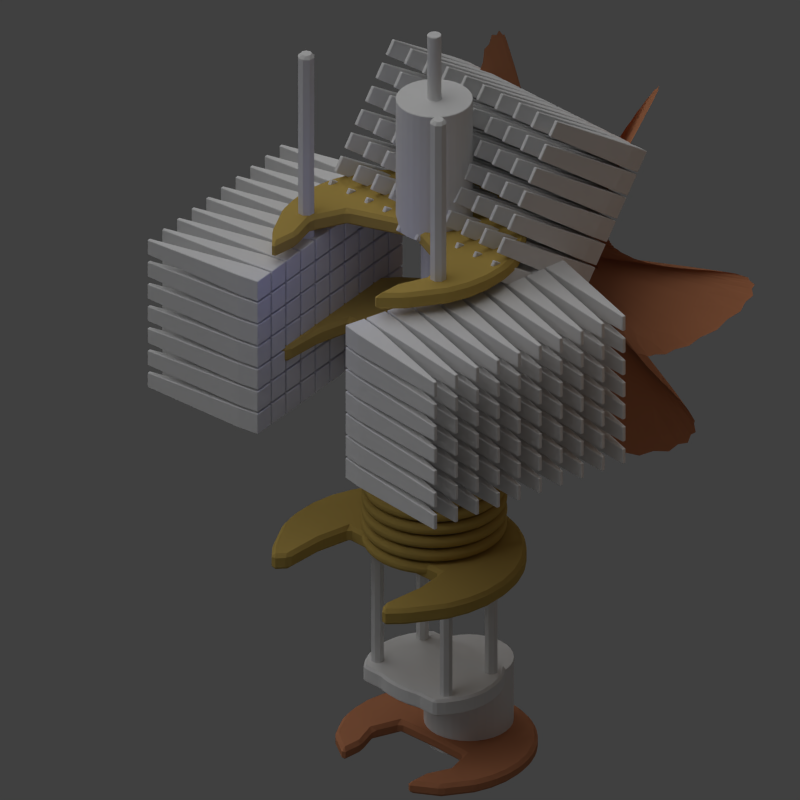 # Source: cooling_module.blend  (saved by Blender 2.69.0; exported with 4.5.12 LTS)
import bpy
from mathutils import Matrix  # noqa: F401  (used for matrix-valued properties, if any)

bpy.ops.wm.read_factory_settings(use_empty=True)
scene = bpy.context.scene
scene.name = 'Scene'

# ---- collections
col_collection_1 = bpy.data.collections.new('Collection 1'); scene.collection.children.link(col_collection_1)

# ---- materials (node trees are filled in below, after node groups)
mat_material_002 = bpy.data.materials.new('Material.002')
mat_material_002.alpha_threshold = 0.0
mat_material_002.use_transparent_shadow = False
mat_material_002.diffuse_color = (0.4869, 0.1997, 0.09944, 1.0)
mat_material_002.roughness = 0.5
mat_material_002.line_color = (0.0, 0.0, 0.0, 1.0)
mat_material_001 = bpy.data.materials.new('Material.001')
mat_material_001.alpha_threshold = 0.0
mat_material_001.use_transparent_shadow = False
mat_material_001.diffuse_color = (0.5277, 0.3724, 0.09695, 1.0)
mat_material_001.roughness = 0.5
mat_material_001.line_color = (0.0, 0.0, 0.0, 1.0)
mat_material = bpy.data.materials.new('Material')
mat_material.alpha_threshold = 0.0
mat_material.use_transparent_shadow = False
mat_material.roughness = 0.5
mat_material.line_color = (0.0, 0.0, 0.0, 1.0)

# ---- material node trees

# ---- world
world_world = bpy.data.worlds.new('World'); scene.world = world_world
world_world.color = (0.05088, 0.05088, 0.05088)
world_world.use_sun_shadow = False
world_world.sun_shadow_jitter_overblur = 0.0
world_world.cycles.sampling_method = 'MANUAL'
world_world.cycles.sample_map_resolution = 256

# ---- cameras
cam_camera = bpy.data.cameras.new('Camera')
cam_camera.type = 'ORTHO'
cam_camera.clip_end = 100.0
cam_camera.lens = 35.0
cam_camera.sensor_width = 32.0
cam_camera.sensor_height = 18.0
cam_camera.ortho_scale = 6.3
cam_camera.dof.focus_distance = 0.0
cam_camera.dof.aperture_fstop = 128.0

# ---- lights
light_lamp_001 = bpy.data.lights.new('Lamp.001', 'POINT')
light_lamp_001.color = (0.275, 0.3019, 1.0)
light_lamp_001.transmission_factor = 0.0
light_lamp_001.cutoff_distance = 30.0
light_lamp_001.energy = 5.0
light_lamp_001.shadow_buffer_clip_start = 1.001
light_lamp_001.shadow_soft_size = 1.0
light_lamp_001.shadow_maximum_resolution = 0.006
light_lamp_001.use_absolute_resolution = True
light_lamp_001.cycles.use_multiple_importance_sampling = False
light_sun = bpy.data.lights.new('Sun', 'SUN')
light_sun.transmission_factor = 0.0
light_sun.angle = 1.571
light_sun.energy = 1.0
light_sun.shadow_buffer_clip_start = 0.5
light_sun.shadow_soft_size = 1.0
light_sun.shadow_cascade_max_distance = 1000.0
light_sun.cycles.use_multiple_importance_sampling = False
light_lamp = bpy.data.lights.new('Lamp', 'POINT')
light_lamp.color = (1.0, 0.3842, 0.0)
light_lamp.transmission_factor = 0.0
light_lamp.cutoff_distance = 30.0
light_lamp.shadow_buffer_clip_start = 1.001
light_lamp.shadow_soft_size = 1.0
light_lamp.shadow_maximum_resolution = 0.006
light_lamp.use_absolute_resolution = True
light_lamp.cycles.use_multiple_importance_sampling = False

# ---- meshes
me_cylinder_009 = bpy.data.meshes.new('Cylinder.009')
me_cylinder_009.from_pydata([(2.936e-08, 0.05564, -0.6513), (1.193e-07, 0.05564, 0.6513), (0.01085, 0.05457, -0.6513), (0.01085, 0.05457, 0.6513), (0.02129, 0.0514, -0.6513), (0.02129, 0.0514, 0.6513), (0.03091, 0.04626, -0.6513), (0.03091, 0.04626, 0.6513), (0.03934, 0.03934, -0.6513), (0.03934, 0.03934, 0.6513), (0.04626, 0.03091, -0.6513), (0.04626, 0.03091, 0.6513), (0.0514, 0.02129, -0.6513), (0.0514, 0.02129, 0.6513), (0.05457, 0.01085, -0.6513), (0.05457, 0.01085, 0.6513), (0.05564, 2.694e-07, -0.6513), (0.05564, 3.594e-07, 0.6513), (0.05457, -0.01085, -0.6513), (0.05457, -0.01085, 0.6513), (0.0514, -0.02129, -0.6513), (0.0514, -0.02129, 0.6513), (0.04626, -0.03091, -0.6513), (0.04626, -0.03091, 0.6513), (0.03934, -0.03934, -0.6513), (0.03934, -0.03934, 0.6513), (0.03091, -0.04626, -0.6513), (0.03091, -0.04626, 0.6513), (0.02129, -0.0514, -0.6513), (0.02129, -0.0514, 0.6513), (0.01085, -0.05457, -0.6513), (0.01085, -0.05457, 0.6513), (1.123e-08, -0.05563, -0.6513), (1.012e-07, -0.05563, 0.6513), (-0.01085, -0.05457, -0.6513), (-0.01085, -0.05457, 0.6513), (-0.02129, -0.0514, -0.6513), (-0.02129, -0.0514, 0.6513), (-0.03091, -0.04626, -0.6513), (-0.03091, -0.04626, 0.6513), (-0.03934, -0.03934, -0.6513), (-0.03934, -0.03934, 0.6513), (-0.04626, -0.03091, -0.6513), (-0.04626, -0.03091, 0.6513), (-0.0514, -0.02129, -0.6513), (-0.0514, -0.02129, 0.6513), (-0.05457, -0.01085, -0.6513), (-0.05457, -0.01085, 0.6513), (-0.05563, 3.19e-07, -0.6513), (-0.05563, 4.089e-07, 0.6513), (-0.05457, 0.01085, -0.6513), (-0.05457, 0.01085, 0.6513), (-0.0514, 0.02129, -0.6513), (-0.0514, 0.02129, 0.6513), (-0.04626, 0.03091, -0.6513), (-0.04626, 0.03091, 0.6513), (-0.03934, 0.03934, -0.6513), (-0.03934, 0.03934, 0.6513), (-0.03091, 0.04626, -0.6513), (-0.03091, 0.04626, 0.6513), (-0.02129, 0.0514, -0.6513), (-0.02129, 0.0514, 0.6513), (-0.01085, 0.05457, -0.6513), (-0.01085, 0.05457, 0.6513)], [], [(0, 1, 3, 2), (2, 3, 5, 4), (4, 5, 7, 6), (6, 7, 9, 8), (8, 9, 11, 10), (10, 11, 13, 12), (12, 13, 15, 14), (14, 15, 17, 16), (16, 17, 19, 18), (18, 19, 21, 20), (20, 21, 23, 22), (22, 23, 25, 24), (24, 25, 27, 26), (26, 27, 29, 28), (28, 29, 31, 30), (30, 31, 33, 32), (32, 33, 35, 34), (34, 35, 37, 36), (36, 37, 39, 38), (38, 39, 41, 40), (40, 41, 43, 42), (42, 43, 45, 44), (44, 45, 47, 46), (46, 47, 49, 48), (48, 49, 51, 50), (50, 51, 53, 52), (52, 53, 55, 54), (54, 55, 57, 56), (56, 57, 59, 58), (58, 59, 61, 60), (3, 1, 63, 61, 59, 57, 55, 53, 51, 49, 47, 45, 43, 41, 39, 37, 35, 33, 31, 29, 27, 25, 23, 21, 19, 17, 15, 13, 11, 9, 7, 5), (62, 63, 1, 0), (60, 61, 63, 62), (0, 2, 4, 6, 8, 10, 12, 14, 16, 18, 20, 22, 24, 26, 28, 30, 32, 34, 36, 38, 40, 42, 44, 46, 48, 50, 52, 54, 56, 58, 60, 62)])
me_cylinder_009.use_remesh_preserve_volume = False
me_cylinder_009.use_remesh_preserve_attributes = False
me_cylinder_009.use_mirror_vertex_groups = False
me_cylinder_009.update()
me_mesh_002 = bpy.data.meshes.new('Mesh.002')
me_mesh_002.from_pydata([(-2.0, 4.828, 4.768e-07), (-2.0, 4.781, 0.3215), (-2.0, 4.645, 0.5392), (-2.0, 4.433, 0.6693), (-2.0, 4.157, 0.7279), (-2.0, 3.827, 0.7313), (-2.0, 3.455, 0.6957), (-2.0, 3.053, 0.6371), (-2.0, 2.632, 0.5719), (-2.0, 2.203, 0.5162), (-2.0, 1.779, 0.4863), (-2.0, 1.37, 0.4982), (-2.0, 0.9888, 0.5682), (-2.0, 0.8923, 0.6011), (-2.0, 0.8042, 0.6405), (-2.0, 0.7227, 0.6846), (-2.0, 0.6461, 0.7318), (-2.0, 0.5726, 0.78), (-2.0, 0.5005, 0.8276), (-2.0, 0.4281, 0.8729), (-2.0, 0.3536, 0.9139), (-2.0, 0.2753, 0.9489), (-2.0, 0.1914, 0.9761), (-2.0, 0.1002, 0.9937), (-2.0, -1.192e-07, 1.0), (-2.0, -0.1002, 0.9937), (-2.0, -0.1914, 0.9761), (-2.0, -0.2753, 0.9489), (-2.0, -0.3536, 0.9139), (-2.0, -0.4281, 0.8729), (-2.0, -0.5005, 0.8276), (-2.0, -0.5726, 0.78), (-2.0, -0.6461, 0.7318), (-2.0, -0.7227, 0.6846), (-2.0, -0.8042, 0.6405), (-2.0, -0.8923, 0.6011), (-2.0, -0.9888, 0.5682), (-2.0, -1.37, 0.4982), (-2.0, -1.779, 0.4863), (-2.0, -2.203, 0.5162), (-2.0, -2.632, 0.5719), (-2.0, -3.053, 0.6371), (-2.0, -3.455, 0.6957), (-2.0, -3.827, 0.7313), (-2.0, -4.157, 0.7279), (-2.0, -4.433, 0.6693), (-2.0, -4.645, 0.5392), (-2.0, -4.781, 0.3215), (-2.0, -4.828, -4.768e-07), (-2.0, -4.781, -0.3215), (-2.0, -4.645, -0.5392), (-2.0, -4.433, -0.6693), (-2.0, -4.157, -0.7279), (-2.0, -3.827, -0.7313), (-2.0, -3.455, -0.6957), (-2.0, -3.053, -0.6371), (-2.0, -2.632, -0.5719), (-2.0, -2.203, -0.5162), (-2.0, -1.779, -0.4863), (-2.0, -1.37, -0.4982), (-2.0, -0.9888, -0.5682), (-2.0, -0.8923, -0.6011), (-2.0, -0.8042, -0.6405), (-2.0, -0.7227, -0.6846), (-2.0, -0.6461, -0.7318), (-2.0, -0.5726, -0.78), (-2.0, -0.5005, -0.8276), (-2.0, -0.4281, -0.8729), (-2.0, -0.3536, -0.9139), (-2.0, -0.2753, -0.9489), (-2.0, -0.1914, -0.9761), (-2.0, -0.1002, -0.9937), (-2.0, 0.0, -1.0), (-2.0, 0.1002, -0.9937), (-2.0, 0.1914, -0.9761), (-2.0, 0.2753, -0.9489), (-2.0, 0.3536, -0.9139), (-2.0, 0.4281, -0.8729), (-2.0, 0.5005, -0.8276), (-2.0, 0.5726, -0.78), (-2.0, 0.6461, -0.7318), (-2.0, 0.7227, -0.6846), (-2.0, 0.8042, -0.6405), (-2.0, 0.8923, -0.6011), (-2.0, 0.9888, -0.5682), (-2.0, 1.37, -0.4982), (-2.0, 1.779, -0.4863), (-2.0, 2.203, -0.5162), (-2.0, 2.632, -0.5719), (-2.0, 3.053, -0.6371), (-2.0, 3.455, -0.6957), (-2.0, 3.827, -0.7313), (-2.0, 4.157, -0.7279), (-2.0, 4.433, -0.6693), (-2.0, 4.645, -0.5392), (-2.0, 4.781, -0.3215)], [], [(0, 95, 94, 93, 92, 91, 90, 89, 88, 87, 86, 85, 84, 83, 82, 81, 80, 79, 78, 77, 76, 75, 74, 73, 72, 71, 70, 69, 68, 67, 66, 65, 64, 63, 62, 61, 60, 59, 58, 57, 56, 55, 54, 53, 52, 51, 50, 49, 48, 47, 46, 45, 44, 43, 42, 41, 40, 39, 38, 37, 36, 35, 34, 33, 32, 31, 30, 29, 28, 27, 26, 25, 24, 23, 22, 21, 20, 19, 18, 17, 16, 15, 14, 13, 12, 11, 10, 9, 8, 7, 6, 5, 4, 3, 2, 1)])
me_mesh_002.materials.append(mat_material_002)
me_mesh_002.use_remesh_preserve_volume = False
me_mesh_002.use_remesh_preserve_attributes = False
me_mesh_002.use_mirror_vertex_groups = False
me_mesh_002.update()
me_mesh_001 = bpy.data.meshes.new('Mesh.001')
me_mesh_001.from_pydata([(-2.0, 4.828, 4.768e-07), (-2.0, 4.781, 0.3215), (-2.0, 4.645, 0.5392), (-2.0, 4.433, 0.6693), (-2.0, 4.157, 0.7279), (-2.0, 3.827, 0.7313), (-2.0, 3.455, 0.6957), (-2.0, 3.053, 0.6371), (-2.0, 2.632, 0.5719), (-2.0, 2.203, 0.5162), (-2.0, 1.779, 0.4863), (-2.0, 1.37, 0.4982), (-2.0, 0.9888, 0.5682), (-2.0, 0.8923, 0.6011), (-2.0, 0.8042, 0.6405), (-2.0, 0.7227, 0.6846), (-2.0, 0.6461, 0.7318), (-2.0, 0.5726, 0.78), (-2.0, 0.5005, 0.8276), (-2.0, 0.4281, 0.8729), (-2.0, 0.3536, 0.9139), (-2.0, 0.2753, 0.9489), (-2.0, 0.1914, 0.9761), (-2.0, 0.1002, 0.9937), (-2.0, -1.192e-07, 1.0), (-2.0, -0.1002, 0.9937), (-2.0, -0.1914, 0.9761), (-2.0, -0.2753, 0.9489), (-2.0, -0.3536, 0.9139), (-2.0, -0.4281, 0.8729), (-2.0, -0.5005, 0.8276), (-2.0, -0.5726, 0.78), (-2.0, -0.6461, 0.7318), (-2.0, -0.7227, 0.6846), (-2.0, -0.8042, 0.6405), (-2.0, -0.8923, 0.6011), (-2.0, -0.9888, 0.5682), (-2.0, -1.37, 0.4982), (-2.0, -1.779, 0.4863), (-2.0, -2.203, 0.5162), (-2.0, -2.632, 0.5719), (-2.0, -3.053, 0.6371), (-2.0, -3.455, 0.6957), (-2.0, -3.827, 0.7313), (-2.0, -4.157, 0.7279), (-2.0, -4.433, 0.6693), (-2.0, -4.645, 0.5392), (-2.0, -4.781, 0.3215), (-2.0, -4.828, -4.768e-07), (-2.0, -4.781, -0.3215), (-2.0, -4.645, -0.5392), (-2.0, -4.433, -0.6693), (-2.0, -4.157, -0.7279), (-2.0, -3.827, -0.7313), (-2.0, -3.455, -0.6957), (-2.0, -3.053, -0.6371), (-2.0, -2.632, -0.5719), (-2.0, -2.203, -0.5162), (-2.0, -1.779, -0.4863), (-2.0, -1.37, -0.4982), (-2.0, -0.9888, -0.5682), (-2.0, -0.8923, -0.6011), (-2.0, -0.8042, -0.6405), (-2.0, -0.7227, -0.6846), (-2.0, -0.6461, -0.7318), (-2.0, -0.5726, -0.78), (-2.0, -0.5005, -0.8276), (-2.0, -0.4281, -0.8729), (-2.0, -0.3536, -0.9139), (-2.0, -0.2753, -0.9489), (-2.0, -0.1914, -0.9761), (-2.0, -0.1002, -0.9937), (-2.0, 0.0, -1.0), (-2.0, 0.1002, -0.9937), (-2.0, 0.1914, -0.9761), (-2.0, 0.2753, -0.9489), (-2.0, 0.3536, -0.9139), (-2.0, 0.4281, -0.8729), (-2.0, 0.5005, -0.8276), (-2.0, 0.5726, -0.78), (-2.0, 0.6461, -0.7318), (-2.0, 0.7227, -0.6846), (-2.0, 0.8042, -0.6405), (-2.0, 0.8923, -0.6011), (-2.0, 0.9888, -0.5682), (-2.0, 1.37, -0.4982), (-2.0, 1.779, -0.4863), (-2.0, 2.203, -0.5162), (-2.0, 2.632, -0.5719), (-2.0, 3.053, -0.6371), (-2.0, 3.455, -0.6957), (-2.0, 3.827, -0.7313), (-2.0, 4.157, -0.7279), (-2.0, 4.433, -0.6693), (-2.0, 4.645, -0.5392), (-2.0, 4.781, -0.3215)], [], [(0, 95, 94, 93, 92, 91, 90, 89, 88, 87, 86, 85, 84, 83, 82, 81, 80, 79, 78, 77, 76, 75, 74, 73, 72, 71, 70, 69, 68, 67, 66, 65, 64, 63, 62, 61, 60, 59, 58, 57, 56, 55, 54, 53, 52, 51, 50, 49, 48, 47, 46, 45, 44, 43, 42, 41, 40, 39, 38, 37, 36, 35, 34, 33, 32, 31, 30, 29, 28, 27, 26, 25, 24, 23, 22, 21, 20, 19, 18, 17, 16, 15, 14, 13, 12, 11, 10, 9, 8, 7, 6, 5, 4, 3, 2, 1)])
me_mesh_001.materials.append(mat_material_002)
me_mesh_001.use_remesh_preserve_volume = False
me_mesh_001.use_remesh_preserve_attributes = False
me_mesh_001.use_mirror_vertex_groups = False
me_mesh_001.update()
me_mesh = bpy.data.meshes.new('Mesh')
me_mesh.from_pydata([(-2.0, 4.828, 4.768e-07), (-2.0, 4.781, 0.3215), (-2.0, 4.645, 0.5392), (-2.0, 4.433, 0.6693), (-2.0, 4.157, 0.7279), (-2.0, 3.827, 0.7313), (-2.0, 3.455, 0.6957), (-2.0, 3.053, 0.6371), (-2.0, 2.632, 0.5719), (-2.0, 2.203, 0.5162), (-2.0, 1.779, 0.4863), (-2.0, 1.37, 0.4982), (-2.0, 0.9888, 0.5682), (-2.0, 0.8923, 0.6011), (-2.0, 0.8042, 0.6405), (-2.0, 0.7227, 0.6846), (-2.0, 0.6461, 0.7318), (-2.0, 0.5726, 0.78), (-2.0, 0.5005, 0.8276), (-2.0, 0.4281, 0.8729), (-2.0, 0.3536, 0.9139), (-2.0, 0.2753, 0.9489), (-2.0, 0.1914, 0.9761), (-2.0, 0.1002, 0.9937), (-2.0, -1.192e-07, 1.0), (-2.0, -0.1002, 0.9937), (-2.0, -0.1914, 0.9761), (-2.0, -0.2753, 0.9489), (-2.0, -0.3536, 0.9139), (-2.0, -0.4281, 0.8729), (-2.0, -0.5005, 0.8276), (-2.0, -0.5726, 0.78), (-2.0, -0.6461, 0.7318), (-2.0, -0.7227, 0.6846), (-2.0, -0.8042, 0.6405), (-2.0, -0.8923, 0.6011), (-2.0, -0.9888, 0.5682), (-2.0, -1.37, 0.4982), (-2.0, -1.779, 0.4863), (-2.0, -2.203, 0.5162), (-2.0, -2.632, 0.5719), (-2.0, -3.053, 0.6371), (-2.0, -3.455, 0.6957), (-2.0, -3.827, 0.7313), (-2.0, -4.157, 0.7279), (-2.0, -4.433, 0.6693), (-2.0, -4.645, 0.5392), (-2.0, -4.781, 0.3215), (-2.0, -4.828, -4.768e-07), (-2.0, -4.781, -0.3215), (-2.0, -4.645, -0.5392), (-2.0, -4.433, -0.6693), (-2.0, -4.157, -0.7279), (-2.0, -3.827, -0.7313), (-2.0, -3.455, -0.6957), (-2.0, -3.053, -0.6371), (-2.0, -2.632, -0.5719), (-2.0, -2.203, -0.5162), (-2.0, -1.779, -0.4863), (-2.0, -1.37, -0.4982), (-2.0, -0.9888, -0.5682), (-2.0, -0.8923, -0.6011), (-2.0, -0.8042, -0.6405), (-2.0, -0.7227, -0.6846), (-2.0, -0.6461, -0.7318), (-2.0, -0.5726, -0.78), (-2.0, -0.5005, -0.8276), (-2.0, -0.4281, -0.8729), (-2.0, -0.3536, -0.9139), (-2.0, -0.2753, -0.9489), (-2.0, -0.1914, -0.9761), (-2.0, -0.1002, -0.9937), (-2.0, 0.0, -1.0), (-2.0, 0.1002, -0.9937), (-2.0, 0.1914, -0.9761), (-2.0, 0.2753, -0.9489), (-2.0, 0.3536, -0.9139), (-2.0, 0.4281, -0.8729), (-2.0, 0.5005, -0.8276), (-2.0, 0.5726, -0.78), (-2.0, 0.6461, -0.7318), (-2.0, 0.7227, -0.6846), (-2.0, 0.8042, -0.6405), (-2.0, 0.8923, -0.6011), (-2.0, 0.9888, -0.5682), (-2.0, 1.37, -0.4982), (-2.0, 1.779, -0.4863), (-2.0, 2.203, -0.5162), (-2.0, 2.632, -0.5719), (-2.0, 3.053, -0.6371), (-2.0, 3.455, -0.6957), (-2.0, 3.827, -0.7313), (-2.0, 4.157, -0.7279), (-2.0, 4.433, -0.6693), (-2.0, 4.645, -0.5392), (-2.0, 4.781, -0.3215)], [], [(0, 95, 94, 93, 92, 91, 90, 89, 88, 87, 86, 85, 84, 83, 82, 81, 80, 79, 78, 77, 76, 75, 74, 73, 72, 71, 70, 69, 68, 67, 66, 65, 64, 63, 62, 61, 60, 59, 58, 57, 56, 55, 54, 53, 52, 51, 50, 49, 48, 47, 46, 45, 44, 43, 42, 41, 40, 39, 38, 37, 36, 35, 34, 33, 32, 31, 30, 29, 28, 27, 26, 25, 24, 23, 22, 21, 20, 19, 18, 17, 16, 15, 14, 13, 12, 11, 10, 9, 8, 7, 6, 5, 4, 3, 2, 1)])
me_mesh.materials.append(mat_material_002)
me_mesh.use_remesh_preserve_volume = False
me_mesh.use_remesh_preserve_attributes = False
me_mesh.use_mirror_vertex_groups = False
me_mesh.update()
me_cube_004 = bpy.data.meshes.new('Cube.004')
me_cube_004.from_pydata([(-0.8509, -1.0, -0.09141), (-0.8509, -0.8171, -0.09141), (-0.6681, -0.8171, -0.09141), (-0.6681, -1.0, -0.09141), (-0.8509, -1.0, 0.09141), (-0.8509, -0.8171, 0.09141), (-0.6681, -0.8171, 0.09141), (-0.6681, -1.0, 0.09141), (-1.781, -0.9237, -0.06681), (-1.781, -0.8934, -0.06681), (-1.781, -0.9237, 0.06681), (-1.781, -0.8934, 0.06681)], [], [(1, 0, 8, 9), (5, 6, 2, 1), (6, 7, 3, 2), (7, 4, 0, 3), (0, 1, 2, 3), (7, 6, 5, 4), (10, 11, 9, 8), (5, 1, 9, 11), (4, 5, 11, 10), (0, 4, 10, 8)])
me_cube_004.use_remesh_preserve_volume = False
me_cube_004.use_remesh_preserve_attributes = False
me_cube_004.use_mirror_vertex_groups = False
me_cube_004.update()
me_cube_002 = bpy.data.meshes.new('Cube.002')
me_cube_002.from_pydata([(-0.8509, -1.0, -0.09141), (-0.8509, -0.8171, -0.09141), (-0.6681, -0.8171, -0.09141), (-0.6681, -1.0, -0.09141), (-0.8509, -1.0, 0.09141), (-0.8509, -0.8171, 0.09141), (-0.6681, -0.8171, 0.09141), (-0.6681, -1.0, 0.09141), (-1.781, -0.9237, -0.06681), (-1.781, -0.8934, -0.06681), (-1.781, -0.9237, 0.06681), (-1.781, -0.8934, 0.06681)], [], [(1, 0, 8, 9), (5, 6, 2, 1), (6, 7, 3, 2), (7, 4, 0, 3), (0, 1, 2, 3), (7, 6, 5, 4), (10, 11, 9, 8), (5, 1, 9, 11), (4, 5, 11, 10), (0, 4, 10, 8)])
me_cube_002.use_remesh_preserve_volume = False
me_cube_002.use_remesh_preserve_attributes = False
me_cube_002.use_mirror_vertex_groups = False
me_cube_002.update()
me_cube_001 = bpy.data.meshes.new('Cube.001')
me_cube_001.from_pydata([(-0.8509, -1.0, -0.09141), (-0.8509, -0.8171, -0.09141), (-0.6681, -0.8171, -0.09141), (-0.6681, -1.0, -0.09141), (-0.8509, -1.0, 0.09141), (-0.8509, -0.8171, 0.09141), (-0.6681, -0.8171, 0.09141), (-0.6681, -1.0, 0.09141), (-1.781, -0.9237, -0.06681), (-1.781, -0.8934, -0.06681), (-1.781, -0.9237, 0.06681), (-1.781, -0.8934, 0.06681)], [], [(1, 0, 8, 9), (5, 6, 2, 1), (6, 7, 3, 2), (7, 4, 0, 3), (0, 1, 2, 3), (7, 6, 5, 4), (10, 11, 9, 8), (5, 1, 9, 11), (4, 5, 11, 10), (0, 4, 10, 8)])
me_cube_001.use_remesh_preserve_volume = False
me_cube_001.use_remesh_preserve_attributes = False
me_cube_001.use_mirror_vertex_groups = False
me_cube_001.update()
me_torus = bpy.data.meshes.new('Torus')
me_torus.from_pydata([(0.9606, 1.106e-07, -0.6771), (0.9535, 1.106e-07, -0.6508), (0.9343, 1.106e-07, -0.6316), (0.908, 1.106e-07, -0.6246), (0.8818, 1.106e-07, -0.6316), (0.8625, 1.106e-07, -0.6508), (0.8555, 1.106e-07, -0.6771), (0.8625, 1.106e-07, -0.7034), (0.8818, 1.106e-07, -0.7226), (0.908, 1.106e-07, -0.7296), (0.9343, 1.106e-07, -0.7226), (0.9535, 1.106e-07, -0.7034), (0.9556, 0.07542, -0.6771), (0.9486, 0.07451, -0.6508), (0.9296, 0.072, -0.6316), (0.9035, 0.06857, -0.6246), (0.8775, 0.06514, -0.6316), (0.8584, 0.06263, -0.6508), (0.8514, 0.06171, -0.6771), (0.8584, 0.06263, -0.7034), (0.8775, 0.06514, -0.7226), (0.9035, 0.06857, -0.7296), (0.9296, 0.072, -0.7226), (0.9486, 0.07451, -0.7034), (0.9409, 0.1496, -0.6771), (0.9341, 0.1477, -0.6508), (0.9155, 0.1428, -0.6316), (0.8901, 0.136, -0.6246), (0.8648, 0.1292, -0.6316), (0.8462, 0.1242, -0.6508), (0.8394, 0.1224, -0.6771), (0.8462, 0.1242, -0.7034), (0.8648, 0.1292, -0.7226), (0.8901, 0.136, -0.7296), (0.9155, 0.1428, -0.7226), (0.9341, 0.1477, -0.7034), (0.9166, 0.2211, -0.6771), (0.9101, 0.2184, -0.6508), (0.8923, 0.2111, -0.6316), (0.868, 0.201, -0.6246), (0.8438, 0.191, -0.6316), (0.826, 0.1836, -0.6508), (0.8195, 0.1809, -0.6771), (0.826, 0.1836, -0.7034), (0.8438, 0.191, -0.7226), (0.868, 0.201, -0.7296), (0.8923, 0.2111, -0.7226), (0.9101, 0.2184, -0.7034), (0.8831, 0.2889, -0.6771), (0.877, 0.2854, -0.6508), (0.8604, 0.2758, -0.6316), (0.8376, 0.2627, -0.6246), (0.8149, 0.2495, -0.6316), (0.7982, 0.2399, -0.6508), (0.7922, 0.2364, -0.6771), (0.7982, 0.2399, -0.7034), (0.8149, 0.2495, -0.7226), (0.8376, 0.2627, -0.7296), (0.8604, 0.2758, -0.7226), (0.877, 0.2854, -0.7034), (0.8411, 0.3518, -0.6771), (0.8356, 0.3475, -0.6508), (0.8203, 0.3358, -0.6316), (0.7995, 0.3198, -0.6246), (0.7786, 0.3038, -0.6316), (0.7634, 0.2921, -0.6508), (0.7578, 0.2878, -0.6771), (0.7634, 0.2921, -0.7034), (0.7786, 0.3038, -0.7226), (0.7995, 0.3198, -0.7296), (0.8203, 0.3358, -0.7226), (0.8356, 0.3475, -0.7034), (0.7913, 0.4086, -0.6771), (0.7863, 0.4036, -0.6508), (0.7727, 0.39, -0.6316), (0.7542, 0.3715, -0.6246), (0.7356, 0.3529, -0.6316), (0.722, 0.3393, -0.6508), (0.717, 0.3343, -0.6771), (0.722, 0.3393, -0.7034), (0.7356, 0.3529, -0.7226), (0.7542, 0.3715, -0.7296), (0.7727, 0.39, -0.7226), (0.7863, 0.4036, -0.7034), (0.7345, 0.4584, -0.6771), (0.7302, 0.4529, -0.6508), (0.7185, 0.4376, -0.6316), (0.7025, 0.4168, -0.6246), (0.6865, 0.3959, -0.6316), (0.6748, 0.3807, -0.6508), (0.6705, 0.3751, -0.6771), (0.6748, 0.3807, -0.7034), (0.6865, 0.3959, -0.7226), (0.7025, 0.4168, -0.7296), (0.7185, 0.4376, -0.7226), (0.7302, 0.4529, -0.7034), (0.6716, 0.5004, -0.6771), (0.6681, 0.4943, -0.6508), (0.6585, 0.4777, -0.6316), (0.6454, 0.4549, -0.6246), (0.6322, 0.4322, -0.6316), (0.6226, 0.4155, -0.6508), (0.6191, 0.4094, -0.6771), (0.6226, 0.4155, -0.7034), (0.6322, 0.4322, -0.7226), (0.6454, 0.4549, -0.7296), (0.6585, 0.4777, -0.7226), (0.6681, 0.4943, -0.7034), (0.6038, 0.5339, -0.6771), (0.6011, 0.5274, -0.6508), (0.5938, 0.5096, -0.6316), (0.5837, 0.4853, -0.6246), (0.5737, 0.4611, -0.6316), (0.5663, 0.4433, -0.6508), (0.5636, 0.4368, -0.6771), (0.5663, 0.4433, -0.7034), (0.5737, 0.4611, -0.7226), (0.5837, 0.4853, -0.7296), (0.5938, 0.5096, -0.7226), (0.6011, 0.5274, -0.7034), (0.5323, 0.5582, -0.6771), (0.5304, 0.5514, -0.6508), (0.5255, 0.5328, -0.6316), (0.5187, 0.5074, -0.6246), (0.5119, 0.482, -0.6316), (0.5069, 0.4635, -0.6508), (0.5051, 0.4567, -0.6771), (0.5069, 0.4635, -0.7034), (0.5119, 0.482, -0.7226), (0.5187, 0.5074, -0.7296), (0.5255, 0.5328, -0.7226), (0.5304, 0.5514, -0.7034), (0.4581, 0.5729, -0.6771), (0.4572, 0.5659, -0.6508), (0.4547, 0.5469, -0.6316), (0.4513, 0.5208, -0.6246), (0.4478, 0.4948, -0.6316), (0.4453, 0.4757, -0.6508), (0.4444, 0.4687, -0.6771), (0.4453, 0.4757, -0.7034), (0.4478, 0.4948, -0.7226), (0.4513, 0.5208, -0.7296), (0.4547, 0.5469, -0.7226), (0.4572, 0.5659, -0.7034), (0.3827, 0.5779, -0.6771), (0.3827, 0.5708, -0.6508), (0.3827, 0.5516, -0.6316), (0.3827, 0.5253, -0.6246), (0.3827, 0.4991, -0.6316), (0.3827, 0.4798, -0.6508), (0.3827, 0.4728, -0.6771), (0.3827, 0.4798, -0.7034), (0.3827, 0.4991, -0.7226), (0.3827, 0.5253, -0.7296), (0.3827, 0.5516, -0.7226), (0.3827, 0.5708, -0.7034), (0.3073, 0.5729, -0.6771), (0.3082, 0.5659, -0.6508), (0.3107, 0.5469, -0.6316), (0.3141, 0.5208, -0.6246), (0.3176, 0.4948, -0.6316), (0.3201, 0.4757, -0.6508), (0.321, 0.4687, -0.6771), (0.3201, 0.4757, -0.7034), (0.3176, 0.4948, -0.7226), (0.3141, 0.5208, -0.7296), (0.3107, 0.5469, -0.7226), (0.3082, 0.5659, -0.7034), (0.2331, 0.5582, -0.6771), (0.235, 0.5514, -0.6508), (0.2399, 0.5328, -0.6316), (0.2467, 0.5074, -0.6246), (0.2535, 0.482, -0.6316), (0.2585, 0.4635, -0.6508), (0.2603, 0.4567, -0.6771), (0.2585, 0.4635, -0.7034), (0.2535, 0.482, -0.7226), (0.2467, 0.5074, -0.7296), (0.2399, 0.5328, -0.7226), (0.235, 0.5514, -0.7034), (0.1616, 0.5339, -0.6771), (0.1643, 0.5274, -0.6508), (0.1716, 0.5096, -0.6316), (0.1817, 0.4853, -0.6246), (0.1917, 0.4611, -0.6316), (0.1991, 0.4433, -0.6508), (0.2018, 0.4368, -0.6771), (0.1991, 0.4433, -0.7034), (0.1917, 0.4611, -0.7226), (0.1817, 0.4853, -0.7296), (0.1716, 0.5096, -0.7226), (0.1643, 0.5274, -0.7034), (0.09378, 0.5004, -0.6771), (0.0973, 0.4943, -0.6508), (0.1069, 0.4777, -0.6316), (0.12, 0.4549, -0.6246), (0.1332, 0.4322, -0.6316), (0.1428, 0.4155, -0.6508), (0.1463, 0.4094, -0.6771), (0.1428, 0.4155, -0.7034), (0.1332, 0.4322, -0.7226), (0.12, 0.4549, -0.7296), (0.1069, 0.4777, -0.7226), (0.0973, 0.4943, -0.7034), (0.03093, 0.4584, -0.6771), (0.03522, 0.4529, -0.6508), (0.04692, 0.4376, -0.6316), (0.06291, 0.4168, -0.6246), (0.0789, 0.3959, -0.6316), (0.09061, 0.3807, -0.6508), (0.09489, 0.3751, -0.6771), (0.09061, 0.3807, -0.7034), (0.0789, 0.3959, -0.7226), (0.06291, 0.4168, -0.7296), (0.04692, 0.4376, -0.7226), (0.03522, 0.4529, -0.7034), (-0.0259, 0.4086, -0.6771), (-0.02092, 0.4036, -0.6508), (-0.007324, 0.39, -0.6316), (0.01125, 0.3715, -0.6246), (0.02982, 0.3529, -0.6316), (0.04342, 0.3393, -0.6508), (0.0484, 0.3343, -0.6771), (0.04342, 0.3393, -0.7034), (0.02982, 0.3529, -0.7226), (0.01125, 0.3715, -0.7296), (-0.007324, 0.39, -0.7226), (-0.02092, 0.4036, -0.7034), (-0.07573, 0.3518, -0.6771), (-0.07015, 0.3475, -0.6508), (-0.0549, 0.3358, -0.6316), (-0.03406, 0.3198, -0.6246), (-0.01322, 0.3038, -0.6316), (0.002035, 0.2921, -0.6508), (0.007619, 0.2878, -0.6771), (0.002035, 0.2921, -0.7034), (-0.01322, 0.3038, -0.7226), (-0.03406, 0.3198, -0.7296), (-0.0549, 0.3358, -0.7226), (-0.07015, 0.3475, -0.7034), (-0.1177, 0.2889, -0.6771), (-0.1116, 0.2854, -0.6508), (-0.09498, 0.2758, -0.6316), (-0.07223, 0.2627, -0.6246), (-0.04949, 0.2495, -0.6316), (-0.03283, 0.2399, -0.6508), (-0.02674, 0.2364, -0.6771), (-0.03283, 0.2399, -0.7034), (-0.04949, 0.2495, -0.7226), (-0.07223, 0.2627, -0.7296), (-0.09498, 0.2758, -0.7226), (-0.1116, 0.2854, -0.7034), (-0.1512, 0.2211, -0.6771), (-0.1447, 0.2184, -0.6508), (-0.1269, 0.2111, -0.6316), (-0.1026, 0.201, -0.6246), (-0.07836, 0.191, -0.6316), (-0.06059, 0.1836, -0.6508), (-0.05409, 0.1809, -0.6771), (-0.06059, 0.1836, -0.7034), (-0.07836, 0.191, -0.7226), (-0.1026, 0.201, -0.7296), (-0.1269, 0.2111, -0.7226), (-0.1447, 0.2184, -0.7034), (-0.1755, 0.1496, -0.6771), (-0.1687, 0.1477, -0.6508), (-0.1501, 0.1428, -0.6316), (-0.1247, 0.136, -0.6246), (-0.09934, 0.1292, -0.6316), (-0.08077, 0.1242, -0.6508), (-0.07397, 0.1224, -0.6771), (-0.08077, 0.1242, -0.7034), (-0.09934, 0.1292, -0.7226), (-0.1247, 0.136, -0.7296), (-0.1501, 0.1428, -0.7226), (-0.1687, 0.1477, -0.7034), (-0.1902, 0.07542, -0.6771), (-0.1832, 0.07451, -0.6508), (-0.1642, 0.072, -0.6316), (-0.1381, 0.06857, -0.6246), (-0.1121, 0.06514, -0.6316), (-0.09301, 0.06263, -0.6508), (-0.08604, 0.06171, -0.6771), (-0.09301, 0.06263, -0.7034), (-0.1121, 0.06514, -0.7226), (-0.1381, 0.06857, -0.7296), (-0.1642, 0.072, -0.7226), (-0.1832, 0.07451, -0.7034), (-0.1951, 1.611e-07, -0.6771), (-0.1881, 1.605e-07, -0.6508), (-0.1689, 1.588e-07, -0.6316), (-0.1426, 1.565e-07, -0.6246), (-0.1163, 1.543e-07, -0.6316), (-0.09712, 1.526e-07, -0.6508), (-0.09008, 1.52e-07, -0.6771), (-0.09712, 1.526e-07, -0.7034), (-0.1163, 1.543e-07, -0.7226), (-0.1426, 1.565e-07, -0.7296), (-0.1689, 1.588e-07, -0.7226), (-0.1881, 1.605e-07, -0.7034), (-0.1902, -0.07542, -0.6771), (-0.1832, -0.07451, -0.6508), (-0.1642, -0.072, -0.6316), (-0.1381, -0.06857, -0.6246), (-0.1121, -0.06514, -0.6316), (-0.09301, -0.06263, -0.6508), (-0.08604, -0.06171, -0.6771), (-0.09301, -0.06263, -0.7034), (-0.1121, -0.06514, -0.7226), (-0.1381, -0.06857, -0.7296), (-0.1642, -0.072, -0.7226), (-0.1832, -0.07451, -0.7034), (-0.1755, -0.1496, -0.6771), (-0.1687, -0.1477, -0.6508), (-0.1501, -0.1428, -0.6316), (-0.1247, -0.136, -0.6246), (-0.09934, -0.1292, -0.6316), (-0.08077, -0.1242, -0.6508), (-0.07397, -0.1224, -0.6771), (-0.08077, -0.1242, -0.7034), (-0.09934, -0.1292, -0.7226), (-0.1247, -0.136, -0.7296), (-0.1501, -0.1428, -0.7226), (-0.1687, -0.1477, -0.7034), (-0.1512, -0.2211, -0.6771), (-0.1447, -0.2184, -0.6508), (-0.1269, -0.2111, -0.6316), (-0.1026, -0.201, -0.6246), (-0.07836, -0.191, -0.6316), (-0.06059, -0.1836, -0.6508), (-0.05409, -0.1809, -0.6771), (-0.06059, -0.1836, -0.7034), (-0.07836, -0.191, -0.7226), (-0.1026, -0.201, -0.7296), (-0.1269, -0.2111, -0.7226), (-0.1447, -0.2184, -0.7034), (-0.1177, -0.2889, -0.6771), (-0.1116, -0.2854, -0.6508), (-0.09498, -0.2758, -0.6316), (-0.07223, -0.2627, -0.6246), (-0.04949, -0.2495, -0.6316), (-0.03283, -0.2399, -0.6508), (-0.02674, -0.2364, -0.6771), (-0.03283, -0.2399, -0.7034), (-0.04949, -0.2495, -0.7226), (-0.07223, -0.2627, -0.7296), (-0.09498, -0.2758, -0.7226), (-0.1116, -0.2854, -0.7034), (-0.07573, -0.3518, -0.6771), (-0.07015, -0.3475, -0.6508), (-0.0549, -0.3358, -0.6316), (-0.03406, -0.3198, -0.6246), (-0.01322, -0.3038, -0.6316), (0.002035, -0.2921, -0.6508), (0.007619, -0.2878, -0.6771), (0.002035, -0.2921, -0.7034), (-0.01322, -0.3038, -0.7226), (-0.03406, -0.3198, -0.7296), (-0.0549, -0.3358, -0.7226), (-0.07015, -0.3475, -0.7034), (-0.0259, -0.4086, -0.6771), (-0.02092, -0.4036, -0.6508), (-0.007324, -0.39, -0.6316), (0.01125, -0.3715, -0.6246), (0.02982, -0.3529, -0.6316), (0.04342, -0.3393, -0.6508), (0.0484, -0.3343, -0.6771), (0.04342, -0.3393, -0.7034), (0.02982, -0.3529, -0.7226), (0.01125, -0.3715, -0.7296), (-0.007324, -0.39, -0.7226), (-0.02092, -0.4036, -0.7034), (0.03093, -0.4584, -0.6771), (0.03522, -0.4529, -0.6508), (0.04692, -0.4376, -0.6316), (0.06291, -0.4168, -0.6246), (0.0789, -0.3959, -0.6316), (0.09061, -0.3807, -0.6508), (0.09489, -0.3751, -0.6771), (0.09061, -0.3807, -0.7034), (0.0789, -0.3959, -0.7226), (0.06291, -0.4168, -0.7296), (0.04692, -0.4376, -0.7226), (0.03522, -0.4529, -0.7034), (0.09378, -0.5004, -0.6771), (0.0973, -0.4943, -0.6508), (0.1069, -0.4777, -0.6316), (0.12, -0.4549, -0.6246), (0.1332, -0.4322, -0.6316), (0.1428, -0.4155, -0.6508), (0.1463, -0.4094, -0.6771), (0.1428, -0.4155, -0.7034), (0.1332, -0.4322, -0.7226), (0.12, -0.4549, -0.7296), (0.1069, -0.4777, -0.7226), (0.0973, -0.4943, -0.7034), (0.1616, -0.5339, -0.6771), (0.1643, -0.5274, -0.6508), (0.1716, -0.5096, -0.6316), (0.1817, -0.4853, -0.6246), (0.1917, -0.4611, -0.6316), (0.1991, -0.4433, -0.6508), (0.2018, -0.4368, -0.6771), (0.1991, -0.4433, -0.7034), (0.1917, -0.4611, -0.7226), (0.1817, -0.4853, -0.7296), (0.1716, -0.5096, -0.7226), (0.1643, -0.5274, -0.7034), (0.2331, -0.5582, -0.6771), (0.235, -0.5514, -0.6508), (0.2399, -0.5328, -0.6316), (0.2467, -0.5074, -0.6246), (0.2535, -0.482, -0.6316), (0.2585, -0.4635, -0.6508), (0.2603, -0.4567, -0.6771), (0.2585, -0.4635, -0.7034), (0.2535, -0.482, -0.7226), (0.2467, -0.5074, -0.7296), (0.2399, -0.5328, -0.7226), (0.235, -0.5514, -0.7034), (0.3073, -0.5729, -0.6771), (0.3082, -0.5659, -0.6508), (0.3107, -0.5469, -0.6316), (0.3141, -0.5208, -0.6246), (0.3176, -0.4948, -0.6316), (0.3201, -0.4757, -0.6508), (0.321, -0.4687, -0.6771), (0.3201, -0.4757, -0.7034), (0.3176, -0.4948, -0.7226), (0.3141, -0.5208, -0.7296), (0.3107, -0.5469, -0.7226), (0.3082, -0.5659, -0.7034), (0.3827, -0.5779, -0.6771), (0.3827, -0.5708, -0.6508), (0.3827, -0.5516, -0.6316), (0.3827, -0.5253, -0.6246), (0.3827, -0.4991, -0.6316), (0.3827, -0.4798, -0.6508), (0.3827, -0.4728, -0.6771), (0.3827, -0.4798, -0.7034), (0.3827, -0.4991, -0.7226), (0.3827, -0.5253, -0.7296), (0.3827, -0.5516, -0.7226), (0.3827, -0.5708, -0.7034), (0.4581, -0.5729, -0.6771), (0.4572, -0.5659, -0.6508), (0.4547, -0.5469, -0.6316), (0.4513, -0.5208, -0.6246), (0.4478, -0.4948, -0.6316), (0.4453, -0.4757, -0.6508), (0.4444, -0.4687, -0.6771), (0.4453, -0.4757, -0.7034), (0.4478, -0.4948, -0.7226), (0.4513, -0.5208, -0.7296), (0.4547, -0.5469, -0.7226), (0.4572, -0.5659, -0.7034), (0.5323, -0.5582, -0.6771), (0.5304, -0.5514, -0.6508), (0.5255, -0.5328, -0.6316), (0.5187, -0.5074, -0.6246), (0.5119, -0.482, -0.6316), (0.5069, -0.4635, -0.6508), (0.5051, -0.4567, -0.6771), (0.5069, -0.4635, -0.7034), (0.5119, -0.482, -0.7226), (0.5187, -0.5074, -0.7296), (0.5255, -0.5328, -0.7226), (0.5304, -0.5514, -0.7034), (0.6038, -0.5339, -0.6771), (0.6011, -0.5274, -0.6508), (0.5938, -0.5096, -0.6316), (0.5837, -0.4853, -0.6246), (0.5737, -0.4611, -0.6316), (0.5663, -0.4433, -0.6508), (0.5636, -0.4368, -0.6771), (0.5663, -0.4433, -0.7034), (0.5737, -0.4611, -0.7226), (0.5837, -0.4853, -0.7296), (0.5938, -0.5096, -0.7226), (0.6011, -0.5274, -0.7034), (0.6716, -0.5004, -0.6771), (0.6681, -0.4943, -0.6508), (0.6585, -0.4777, -0.6316), (0.6454, -0.4549, -0.6246), (0.6322, -0.4322, -0.6316), (0.6226, -0.4155, -0.6508), (0.6191, -0.4094, -0.6771), (0.6226, -0.4155, -0.7034), (0.6322, -0.4322, -0.7226), (0.6454, -0.4549, -0.7296), (0.6585, -0.4777, -0.7226), (0.6681, -0.4943, -0.7034), (0.7345, -0.4584, -0.6771), (0.7302, -0.4529, -0.6508), (0.7185, -0.4376, -0.6316), (0.7025, -0.4168, -0.6246), (0.6865, -0.3959, -0.6316), (0.6748, -0.3807, -0.6508), (0.6705, -0.3751, -0.6771), (0.6748, -0.3807, -0.7034), (0.6865, -0.3959, -0.7226), (0.7025, -0.4168, -0.7296), (0.7185, -0.4376, -0.7226), (0.7302, -0.4529, -0.7034), (0.7913, -0.4086, -0.6771), (0.7863, -0.4036, -0.6508), (0.7727, -0.39, -0.6316), (0.7542, -0.3715, -0.6246), (0.7356, -0.3529, -0.6316), (0.722, -0.3393, -0.6508), (0.717, -0.3343, -0.6771), (0.722, -0.3393, -0.7034), (0.7356, -0.3529, -0.7226), (0.7542, -0.3715, -0.7296), (0.7727, -0.39, -0.7226), (0.7863, -0.4036, -0.7034), (0.8411, -0.3518, -0.6771), (0.8356, -0.3475, -0.6508), (0.8203, -0.3358, -0.6316), (0.7995, -0.3198, -0.6246), (0.7786, -0.3038, -0.6316), (0.7634, -0.2921, -0.6508), (0.7578, -0.2878, -0.6771), (0.7634, -0.2921, -0.7034), (0.7786, -0.3038, -0.7226), (0.7995, -0.3198, -0.7296), (0.8203, -0.3358, -0.7226), (0.8356, -0.3475, -0.7034), (0.8831, -0.2889, -0.6771), (0.877, -0.2854, -0.6508), (0.8604, -0.2758, -0.6316), (0.8376, -0.2627, -0.6246), (0.8149, -0.2495, -0.6316), (0.7982, -0.2399, -0.6508), (0.7922, -0.2364, -0.6771), (0.7982, -0.2399, -0.7034), (0.8149, -0.2495, -0.7226), (0.8376, -0.2627, -0.7296), (0.8604, -0.2758, -0.7226), (0.877, -0.2854, -0.7034), (0.9166, -0.2211, -0.6771), (0.9101, -0.2184, -0.6508), (0.8923, -0.2111, -0.6316), (0.868, -0.201, -0.6246), (0.8438, -0.191, -0.6316), (0.826, -0.1836, -0.6508), (0.8195, -0.1809, -0.6771), (0.826, -0.1836, -0.7034), (0.8438, -0.191, -0.7226), (0.868, -0.201, -0.7296), (0.8923, -0.2111, -0.7226), (0.9101, -0.2184, -0.7034), (0.9409, -0.1496, -0.6771), (0.9341, -0.1477, -0.6508), (0.9155, -0.1428, -0.6316), (0.8901, -0.136, -0.6246), (0.8648, -0.1292, -0.6316), (0.8462, -0.1242, -0.6508), (0.8394, -0.1224, -0.6771), (0.8462, -0.1242, -0.7034), (0.8648, -0.1292, -0.7226), (0.8901, -0.136, -0.7296), (0.9155, -0.1428, -0.7226), (0.9341, -0.1477, -0.7034), (0.9556, -0.07542, -0.6771), (0.9486, -0.07451, -0.6508), (0.9296, -0.072, -0.6316), (0.9035, -0.06857, -0.6246), (0.8775, -0.06514, -0.6316), (0.8584, -0.06263, -0.6508), (0.8514, -0.06171, -0.6771), (0.8584, -0.06263, -0.7034), (0.8775, -0.06514, -0.7226), (0.9035, -0.06857, -0.7296), (0.9296, -0.072, -0.7226), (0.9486, -0.07451, -0.7034)], [], [(0, 12, 13, 1), (1, 13, 14, 2), (2, 14, 15, 3), (3, 15, 16, 4), (4, 16, 17, 5), (5, 17, 18, 6), (6, 18, 19, 7), (7, 19, 20, 8), (8, 20, 21, 9), (9, 21, 22, 10), (10, 22, 23, 11), (0, 11, 23, 12), (12, 24, 25, 13), (13, 25, 26, 14), (14, 26, 27, 15), (15, 27, 28, 16), (16, 28, 29, 17), (17, 29, 30, 18), (18, 30, 31, 19), (19, 31, 32, 20), (20, 32, 33, 21), (21, 33, 34, 22), (22, 34, 35, 23), (23, 35, 24, 12), (24, 36, 37, 25), (25, 37, 38, 26), (26, 38, 39, 27), (27, 39, 40, 28), (28, 40, 41, 29), (29, 41, 42, 30), (30, 42, 43, 31), (31, 43, 44, 32), (32, 44, 45, 33), (33, 45, 46, 34), (34, 46, 47, 35), (35, 47, 36, 24), (36, 48, 49, 37), (37, 49, 50, 38), (38, 50, 51, 39), (39, 51, 52, 40), (40, 52, 53, 41), (41, 53, 54, 42), (42, 54, 55, 43), (43, 55, 56, 44), (44, 56, 57, 45), (45, 57, 58, 46), (46, 58, 59, 47), (47, 59, 48, 36), (48, 60, 61, 49), (49, 61, 62, 50), (50, 62, 63, 51), (51, 63, 64, 52), (52, 64, 65, 53), (53, 65, 66, 54), (54, 66, 67, 55), (55, 67, 68, 56), (56, 68, 69, 57), (57, 69, 70, 58), (58, 70, 71, 59), (59, 71, 60, 48), (60, 72, 73, 61), (61, 73, 74, 62), (62, 74, 75, 63), (63, 75, 76, 64), (64, 76, 77, 65), (65, 77, 78, 66), (66, 78, 79, 67), (67, 79, 80, 68), (68, 80, 81, 69), (69, 81, 82, 70), (70, 82, 83, 71), (71, 83, 72, 60), (72, 84, 85, 73), (73, 85, 86, 74), (74, 86, 87, 75), (75, 87, 88, 76), (76, 88, 89, 77), (77, 89, 90, 78), (78, 90, 91, 79), (79, 91, 92, 80), (80, 92, 93, 81), (81, 93, 94, 82), (82, 94, 95, 83), (83, 95, 84, 72), (84, 96, 97, 85), (85, 97, 98, 86), (86, 98, 99, 87), (87, 99, 100, 88), (88, 100, 101, 89), (89, 101, 102, 90), (90, 102, 103, 91), (91, 103, 104, 92), (92, 104, 105, 93), (93, 105, 106, 94), (94, 106, 107, 95), (95, 107, 96, 84), (96, 108, 109, 97), (97, 109, 110, 98), (98, 110, 111, 99), (99, 111, 112, 100), (100, 112, 113, 101), (101, 113, 114, 102), (102, 114, 115, 103), (103, 115, 116, 104), (104, 116, 117, 105), (105, 117, 118, 106), (106, 118, 119, 107), (107, 119, 108, 96), (108, 120, 121, 109), (109, 121, 122, 110), (110, 122, 123, 111), (111, 123, 124, 112), (112, 124, 125, 113), (113, 125, 126, 114), (114, 126, 127, 115), (115, 127, 128, 116), (116, 128, 129, 117), (117, 129, 130, 118), (118, 130, 131, 119), (119, 131, 120, 108), (120, 132, 133, 121), (121, 133, 134, 122), (122, 134, 135, 123), (123, 135, 136, 124), (124, 136, 137, 125), (125, 137, 138, 126), (126, 138, 139, 127), (127, 139, 140, 128), (128, 140, 141, 129), (129, 141, 142, 130), (130, 142, 143, 131), (131, 143, 132, 120), (132, 144, 145, 133), (133, 145, 146, 134), (134, 146, 147, 135), (135, 147, 148, 136), (136, 148, 149, 137), (137, 149, 150, 138), (138, 150, 151, 139), (139, 151, 152, 140), (140, 152, 153, 141), (141, 153, 154, 142), (142, 154, 155, 143), (143, 155, 144, 132), (144, 156, 157, 145), (145, 157, 158, 146), (146, 158, 159, 147), (147, 159, 160, 148), (148, 160, 161, 149), (149, 161, 162, 150), (150, 162, 163, 151), (151, 163, 164, 152), (152, 164, 165, 153), (153, 165, 166, 154), (154, 166, 167, 155), (155, 167, 156, 144), (156, 168, 169, 157), (157, 169, 170, 158), (158, 170, 171, 159), (159, 171, 172, 160), (160, 172, 173, 161), (161, 173, 174, 162), (162, 174, 175, 163), (163, 175, 176, 164), (164, 176, 177, 165), (165, 177, 178, 166), (166, 178, 179, 167), (167, 179, 168, 156), (168, 180, 181, 169), (169, 181, 182, 170), (170, 182, 183, 171), (171, 183, 184, 172), (172, 184, 185, 173), (173, 185, 186, 174), (174, 186, 187, 175), (175, 187, 188, 176), (176, 188, 189, 177), (177, 189, 190, 178), (178, 190, 191, 179), (179, 191, 180, 168), (180, 192, 193, 181), (181, 193, 194, 182), (182, 194, 195, 183), (183, 195, 196, 184), (184, 196, 197, 185), (185, 197, 198, 186), (186, 198, 199, 187), (187, 199, 200, 188), (188, 200, 201, 189), (189, 201, 202, 190), (190, 202, 203, 191), (191, 203, 192, 180), (192, 204, 205, 193), (193, 205, 206, 194), (194, 206, 207, 195), (195, 207, 208, 196), (196, 208, 209, 197), (197, 209, 210, 198), (198, 210, 211, 199), (199, 211, 212, 200), (200, 212, 213, 201), (201, 213, 214, 202), (202, 214, 215, 203), (203, 215, 204, 192), (204, 216, 217, 205), (205, 217, 218, 206), (206, 218, 219, 207), (207, 219, 220, 208), (208, 220, 221, 209), (209, 221, 222, 210), (210, 222, 223, 211), (211, 223, 224, 212), (212, 224, 225, 213), (213, 225, 226, 214), (214, 226, 227, 215), (215, 227, 216, 204), (216, 228, 229, 217), (217, 229, 230, 218), (218, 230, 231, 219), (219, 231, 232, 220), (220, 232, 233, 221), (221, 233, 234, 222), (222, 234, 235, 223), (223, 235, 236, 224), (224, 236, 237, 225), (225, 237, 238, 226), (226, 238, 239, 227), (227, 239, 228, 216), (228, 240, 241, 229), (229, 241, 242, 230), (230, 242, 243, 231), (231, 243, 244, 232), (232, 244, 245, 233), (233, 245, 246, 234), (234, 246, 247, 235), (235, 247, 248, 236), (236, 248, 249, 237), (237, 249, 250, 238), (238, 250, 251, 239), (239, 251, 240, 228), (240, 252, 253, 241), (241, 253, 254, 242), (242, 254, 255, 243), (243, 255, 256, 244), (244, 256, 257, 245), (245, 257, 258, 246), (246, 258, 259, 247), (247, 259, 260, 248), (248, 260, 261, 249), (249, 261, 262, 250), (250, 262, 263, 251), (251, 263, 252, 240), (252, 264, 265, 253), (253, 265, 266, 254), (254, 266, 267, 255), (255, 267, 268, 256), (256, 268, 269, 257), (257, 269, 270, 258), (258, 270, 271, 259), (259, 271, 272, 260), (260, 272, 273, 261), (261, 273, 274, 262), (262, 274, 275, 263), (263, 275, 264, 252), (264, 276, 277, 265), (265, 277, 278, 266), (266, 278, 279, 267), (267, 279, 280, 268), (268, 280, 281, 269), (269, 281, 282, 270), (270, 282, 283, 271), (271, 283, 284, 272), (272, 284, 285, 273), (273, 285, 286, 274), (274, 286, 287, 275), (275, 287, 276, 264), (276, 288, 289, 277), (277, 289, 290, 278), (278, 290, 291, 279), (279, 291, 292, 280), (280, 292, 293, 281), (281, 293, 294, 282), (282, 294, 295, 283), (283, 295, 296, 284), (284, 296, 297, 285), (285, 297, 298, 286), (286, 298, 299, 287), (287, 299, 288, 276), (288, 300, 301, 289), (289, 301, 302, 290), (290, 302, 303, 291), (291, 303, 304, 292), (292, 304, 305, 293), (293, 305, 306, 294), (294, 306, 307, 295), (295, 307, 308, 296), (296, 308, 309, 297), (297, 309, 310, 298), (298, 310, 311, 299), (299, 311, 300, 288), (300, 312, 313, 301), (301, 313, 314, 302), (302, 314, 315, 303), (303, 315, 316, 304), (304, 316, 317, 305), (305, 317, 318, 306), (306, 318, 319, 307), (307, 319, 320, 308), (308, 320, 321, 309), (309, 321, 322, 310), (310, 322, 323, 311), (311, 323, 312, 300), (312, 324, 325, 313), (313, 325, 326, 314), (314, 326, 327, 315), (315, 327, 328, 316), (316, 328, 329, 317), (317, 329, 330, 318), (318, 330, 331, 319), (319, 331, 332, 320), (320, 332, 333, 321), (321, 333, 334, 322), (322, 334, 335, 323), (323, 335, 324, 312), (324, 336, 337, 325), (325, 337, 338, 326), (326, 338, 339, 327), (327, 339, 340, 328), (328, 340, 341, 329), (329, 341, 342, 330), (330, 342, 343, 331), (331, 343, 344, 332), (332, 344, 345, 333), (333, 345, 346, 334), (334, 346, 347, 335), (335, 347, 336, 324), (336, 348, 349, 337), (337, 349, 350, 338), (338, 350, 351, 339), (339, 351, 352, 340), (340, 352, 353, 341), (341, 353, 354, 342), (342, 354, 355, 343), (343, 355, 356, 344), (344, 356, 357, 345), (345, 357, 358, 346), (346, 358, 359, 347), (347, 359, 348, 336), (348, 360, 361, 349), (349, 361, 362, 350), (350, 362, 363, 351), (351, 363, 364, 352), (352, 364, 365, 353), (353, 365, 366, 354), (354, 366, 367, 355), (355, 367, 368, 356), (356, 368, 369, 357), (357, 369, 370, 358), (358, 370, 371, 359), (359, 371, 360, 348), (360, 372, 373, 361), (361, 373, 374, 362), (362, 374, 375, 363), (363, 375, 376, 364), (364, 376, 377, 365), (365, 377, 378, 366), (366, 378, 379, 367), (367, 379, 380, 368), (368, 380, 381, 369), (369, 381, 382, 370), (370, 382, 383, 371), (371, 383, 372, 360), (372, 384, 385, 373), (373, 385, 386, 374), (374, 386, 387, 375), (375, 387, 388, 376), (376, 388, 389, 377), (377, 389, 390, 378), (378, 390, 391, 379), (379, 391, 392, 380), (380, 392, 393, 381), (381, 393, 394, 382), (382, 394, 395, 383), (383, 395, 384, 372), (384, 396, 397, 385), (385, 397, 398, 386), (386, 398, 399, 387), (387, 399, 400, 388), (388, 400, 401, 389), (389, 401, 402, 390), (390, 402, 403, 391), (391, 403, 404, 392), (392, 404, 405, 393), (393, 405, 406, 394), (394, 406, 407, 395), (395, 407, 396, 384), (396, 408, 409, 397), (397, 409, 410, 398), (398, 410, 411, 399), (399, 411, 412, 400), (400, 412, 413, 401), (401, 413, 414, 402), (402, 414, 415, 403), (403, 415, 416, 404), (404, 416, 417, 405), (405, 417, 418, 406), (406, 418, 419, 407), (407, 419, 408, 396), (408, 420, 421, 409), (409, 421, 422, 410), (410, 422, 423, 411), (411, 423, 424, 412), (412, 424, 425, 413), (413, 425, 426, 414), (414, 426, 427, 415), (415, 427, 428, 416), (416, 428, 429, 417), (417, 429, 430, 418), (418, 430, 431, 419), (419, 431, 420, 408), (420, 432, 433, 421), (421, 433, 434, 422), (422, 434, 435, 423), (423, 435, 436, 424), (424, 436, 437, 425), (425, 437, 438, 426), (426, 438, 439, 427), (427, 439, 440, 428), (428, 440, 441, 429), (429, 441, 442, 430), (430, 442, 443, 431), (431, 443, 432, 420), (432, 444, 445, 433), (433, 445, 446, 434), (434, 446, 447, 435), (435, 447, 448, 436), (436, 448, 449, 437), (437, 449, 450, 438), (438, 450, 451, 439), (439, 451, 452, 440), (440, 452, 453, 441), (441, 453, 454, 442), (442, 454, 455, 443), (443, 455, 444, 432), (444, 456, 457, 445), (445, 457, 458, 446), (446, 458, 459, 447), (447, 459, 460, 448), (448, 460, 461, 449), (449, 461, 462, 450), (450, 462, 463, 451), (451, 463, 464, 452), (452, 464, 465, 453), (453, 465, 466, 454), (454, 466, 467, 455), (455, 467, 456, 444), (456, 468, 469, 457), (457, 469, 470, 458), (458, 470, 471, 459), (459, 471, 472, 460), (460, 472, 473, 461), (461, 473, 474, 462), (462, 474, 475, 463), (463, 475, 476, 464), (464, 476, 477, 465), (465, 477, 478, 466), (466, 478, 479, 467), (467, 479, 468, 456), (468, 480, 481, 469), (469, 481, 482, 470), (470, 482, 483, 471), (471, 483, 484, 472), (472, 484, 485, 473), (473, 485, 486, 474), (474, 486, 487, 475), (475, 487, 488, 476), (476, 488, 489, 477), (477, 489, 490, 478), (478, 490, 491, 479), (479, 491, 480, 468), (480, 492, 493, 481), (481, 493, 494, 482), (482, 494, 495, 483), (483, 495, 496, 484), (484, 496, 497, 485), (485, 497, 498, 486), (486, 498, 499, 487), (487, 499, 500, 488), (488, 500, 501, 489), (489, 501, 502, 490), (490, 502, 503, 491), (491, 503, 492, 480), (492, 504, 505, 493), (493, 505, 506, 494), (494, 506, 507, 495), (495, 507, 508, 496), (496, 508, 509, 497), (497, 509, 510, 498), (498, 510, 511, 499), (499, 511, 512, 500), (500, 512, 513, 501), (501, 513, 514, 502), (502, 514, 515, 503), (503, 515, 504, 492), (504, 516, 517, 505), (505, 517, 518, 506), (506, 518, 519, 507), (507, 519, 520, 508), (508, 520, 521, 509), (509, 521, 522, 510), (510, 522, 523, 511), (511, 523, 524, 512), (512, 524, 525, 513), (513, 525, 526, 514), (514, 526, 527, 515), (515, 527, 516, 504), (516, 528, 529, 517), (517, 529, 530, 518), (518, 530, 531, 519), (519, 531, 532, 520), (520, 532, 533, 521), (521, 533, 534, 522), (522, 534, 535, 523), (523, 535, 536, 524), (524, 536, 537, 525), (525, 537, 538, 526), (526, 538, 539, 527), (527, 539, 528, 516), (528, 540, 541, 529), (529, 541, 542, 530), (530, 542, 543, 531), (531, 543, 544, 532), (532, 544, 545, 533), (533, 545, 546, 534), (534, 546, 547, 535), (535, 547, 548, 536), (536, 548, 549, 537), (537, 549, 550, 538), (538, 550, 551, 539), (539, 551, 540, 528), (540, 552, 553, 541), (541, 553, 554, 542), (542, 554, 555, 543), (543, 555, 556, 544), (544, 556, 557, 545), (545, 557, 558, 546), (546, 558, 559, 547), (547, 559, 560, 548), (548, 560, 561, 549), (549, 561, 562, 550), (550, 562, 563, 551), (551, 563, 552, 540), (552, 564, 565, 553), (553, 565, 566, 554), (554, 566, 567, 555), (555, 567, 568, 556), (556, 568, 569, 557), (557, 569, 570, 558), (558, 570, 571, 559), (559, 571, 572, 560), (560, 572, 573, 561), (561, 573, 574, 562), (562, 574, 575, 563), (563, 575, 564, 552), (564, 0, 1, 565), (565, 1, 2, 566), (566, 2, 3, 567), (567, 3, 4, 568), (568, 4, 5, 569), (569, 5, 6, 570), (570, 6, 7, 571), (571, 7, 8, 572), (572, 8, 9, 573), (573, 9, 10, 574), (574, 10, 11, 575), (575, 11, 0, 564)])
me_torus.materials.append(mat_material_001)
me_torus.use_remesh_preserve_volume = False
me_torus.use_remesh_preserve_attributes = False
me_torus.use_mirror_vertex_groups = False
me_torus.update()
me_cylinder_008 = bpy.data.meshes.new('Cylinder.008')
me_cylinder_008.from_pydata([(-0.2506, 0.4402, 0.2268), (-0.2506, 0.4402, 1.422), (-0.2095, 0.4232, 0.2268), (-0.2095, 0.4232, 1.422), (-0.1924, 0.3821, 0.2268), (-0.1924, 0.3821, 1.422), (-0.2095, 0.341, 0.2268), (-0.2095, 0.341, 1.422), (-0.2506, 0.324, 0.2268), (-0.2506, 0.324, 1.422), (-0.2916, 0.341, 0.2268), (-0.2916, 0.341, 1.422), (-0.3087, 0.3821, 0.2268), (-0.3087, 0.3821, 1.422), (-0.2916, 0.4232, 0.2268), (-0.2916, 0.4232, 1.422)], [], [(0, 1, 3, 2), (2, 3, 5, 4), (4, 5, 7, 6), (6, 7, 9, 8), (8, 9, 11, 10), (10, 11, 13, 12), (3, 1, 15, 13, 11, 9, 7, 5), (14, 15, 1, 0), (12, 13, 15, 14), (0, 2, 4, 6, 8, 10, 12, 14)])
me_cylinder_008.materials.append(mat_material)
me_cylinder_008.use_remesh_preserve_volume = False
me_cylinder_008.use_remesh_preserve_attributes = False
me_cylinder_008.use_mirror_vertex_groups = False
me_cylinder_008.update()
me_cylinder_007 = bpy.data.meshes.new('Cylinder.007')
me_cylinder_007.from_pydata([(-0.3094, 0.8094, 0.3467), (-0.3094, 0.8094, 2.847), (-0.257, 0.7877, 0.3467), (-0.257, 0.7877, 2.847), (-0.2353, 0.7353, 0.3467), (-0.2353, 0.7353, 2.847), (-0.257, 0.6829, 0.3467), (-0.257, 0.6829, 2.847), (-0.3094, 0.6612, 0.3467), (-0.3094, 0.6612, 2.847), (-0.3618, 0.6829, 0.3467), (-0.3618, 0.6829, 2.847), (-0.3835, 0.7353, 0.3467), (-0.3835, 0.7353, 2.847), (-0.3618, 0.7877, 0.3467), (-0.3618, 0.7877, 2.847)], [], [(0, 1, 3, 2), (2, 3, 5, 4), (4, 5, 7, 6), (6, 7, 9, 8), (8, 9, 11, 10), (10, 11, 13, 12), (3, 1, 15, 13, 11, 9, 7, 5), (14, 15, 1, 0), (12, 13, 15, 14), (0, 2, 4, 6, 8, 10, 12, 14)])
me_cylinder_007.materials.append(mat_material)
me_cylinder_007.use_remesh_preserve_volume = False
me_cylinder_007.use_remesh_preserve_attributes = False
me_cylinder_007.use_mirror_vertex_groups = False
me_cylinder_007.update()
me_cylinder_006 = bpy.data.meshes.new('Cylinder.006')
me_cylinder_006.from_pydata([(3.454e-08, 0.355, -0.355), (3.454e-08, 0.355, 0.355), (0.06925, 0.3482, -0.355), (0.06925, 0.3482, 0.355), (0.1358, 0.328, -0.355), (0.1358, 0.328, 0.355), (0.1972, 0.2952, -0.355), (0.1972, 0.2952, 0.355), (0.251, 0.251, -0.355), (0.251, 0.251, 0.355), (0.2952, 0.1972, -0.355), (0.2952, 0.1972, 0.355), (0.328, 0.1358, -0.355), (0.328, 0.1358, 0.355), (0.3482, 0.06925, -0.355), (0.3482, 0.06925, 0.355), (0.355, 2.322e-07, -0.355), (0.355, 2.322e-07, 0.355), (0.3482, -0.06925, -0.355), (0.3482, -0.06925, 0.355), (0.328, -0.1358, -0.355), (0.328, -0.1358, 0.355), (0.2952, -0.1972, -0.355), (0.2952, -0.1972, 0.355), (0.251, -0.251, -0.355), (0.251, -0.251, 0.355), (0.1972, -0.2952, -0.355), (0.1972, -0.2952, 0.355), (0.1358, -0.328, -0.355), (0.1358, -0.328, 0.355), (0.06925, -0.3482, -0.355), (0.06925, -0.3482, 0.355), (-8.113e-08, -0.355, -0.355), (-8.113e-08, -0.355, 0.355), (-0.06925, -0.3482, -0.355), (-0.06925, -0.3482, 0.355), (-0.1358, -0.328, -0.355), (-0.1358, -0.328, 0.355), (-0.1972, -0.2952, -0.355), (-0.1972, -0.2952, 0.355), (-0.251, -0.251, -0.355), (-0.251, -0.251, 0.355), (-0.2952, -0.1972, -0.355), (-0.2952, -0.1972, 0.355), (-0.328, -0.1358, -0.355), (-0.328, -0.1358, 0.355), (-0.3482, -0.06925, -0.355), (-0.3482, -0.06925, 0.355), (-0.355, 5.482e-07, -0.355), (-0.355, 5.482e-07, 0.355), (-0.3482, 0.06925, -0.355), (-0.3482, 0.06925, 0.355), (-0.328, 0.1358, -0.355), (-0.328, 0.1358, 0.355), (-0.2952, 0.1972, -0.355), (-0.2952, 0.1972, 0.355), (-0.251, 0.251, -0.355), (-0.251, 0.251, 0.355), (-0.1972, 0.2952, -0.355), (-0.1972, 0.2952, 0.355), (-0.1358, 0.328, -0.355), (-0.1358, 0.328, 0.355), (-0.06925, 0.3482, -0.355), (-0.06925, 0.3482, 0.355)], [], [(0, 1, 3, 2), (2, 3, 5, 4), (4, 5, 7, 6), (6, 7, 9, 8), (8, 9, 11, 10), (10, 11, 13, 12), (12, 13, 15, 14), (14, 15, 17, 16), (16, 17, 19, 18), (18, 19, 21, 20), (20, 21, 23, 22), (22, 23, 25, 24), (24, 25, 27, 26), (26, 27, 29, 28), (28, 29, 31, 30), (30, 31, 33, 32), (32, 33, 35, 34), (34, 35, 37, 36), (36, 37, 39, 38), (38, 39, 41, 40), (40, 41, 43, 42), (42, 43, 45, 44), (44, 45, 47, 46), (46, 47, 49, 48), (48, 49, 51, 50), (50, 51, 53, 52), (52, 53, 55, 54), (54, 55, 57, 56), (56, 57, 59, 58), (58, 59, 61, 60), (3, 1, 63, 61, 59, 57, 55, 53, 51, 49, 47, 45, 43, 41, 39, 37, 35, 33, 31, 29, 27, 25, 23, 21, 19, 17, 15, 13, 11, 9, 7, 5), (62, 63, 1, 0), (60, 61, 63, 62), (0, 2, 4, 6, 8, 10, 12, 14, 16, 18, 20, 22, 24, 26, 28, 30, 32, 34, 36, 38, 40, 42, 44, 46, 48, 50, 52, 54, 56, 58, 60, 62)])
me_cylinder_006.use_remesh_preserve_volume = False
me_cylinder_006.use_remesh_preserve_attributes = False
me_cylinder_006.use_mirror_vertex_groups = False
me_cylinder_006.update()
me_cylinder_005 = bpy.data.meshes.new('Cylinder.005')
me_cylinder_005.from_pydata([(2.954e-08, 0.4545, -3.87), (2.954e-08, 0.4545, -1.968), (0.08867, 0.4458, -3.87), (0.08867, 0.4458, -1.968), (0.1739, 0.4199, -3.87), (0.1739, 0.4199, -1.968), (0.2525, 0.3779, -3.87), (0.2525, 0.3779, -1.968), (0.3214, 0.3214, -3.87), (0.3214, 0.3214, -1.968), (0.3779, 0.2525, -3.87), (0.3779, 0.2525, -1.968), (0.4199, 0.1739, -3.87), (0.4199, 0.1739, -1.968), (0.4458, 0.08867, -3.87), (0.4458, 0.08867, -1.968), (0.4545, 2.109e-07, -3.87), (0.4545, 2.109e-07, -1.968), (0.4458, -0.08867, -3.87), (0.4458, -0.08867, -1.968), (0.4199, -0.1739, -3.87), (0.4199, -0.1739, -1.968), (0.3779, -0.2525, -3.87), (0.3779, -0.2525, -1.968), (0.3214, -0.3214, -3.87), (0.3214, -0.3214, -1.968), (0.2525, -0.3779, -3.87), (0.2525, -0.3779, -1.968), (0.1739, -0.4199, -3.87), (0.1739, -0.4199, -1.968), (0.08867, -0.4458, -3.87), (0.08867, -0.4458, -1.968), (-1.186e-07, -0.4545, -3.87), (-1.186e-07, -0.4545, -1.968), (-0.08867, -0.4458, -3.87), (-0.08867, -0.4458, -1.968), (-0.1739, -0.4199, -3.87), (-0.1739, -0.4199, -1.968), (-0.2525, -0.3779, -3.87), (-0.2525, -0.3779, -1.968), (-0.3214, -0.3214, -3.87), (-0.3214, -0.3214, -1.968), (-0.3779, -0.2525, -3.87), (-0.3779, -0.2525, -1.968), (-0.4199, -0.1739, -3.87), (-0.4199, -0.1739, -1.968), (-0.4458, -0.08867, -3.87), (-0.4458, -0.08867, -1.968), (-0.4545, 6.154e-07, -3.87), (-0.4545, 6.154e-07, -1.968), (-0.4458, 0.08867, -3.87), (-0.4458, 0.08867, -1.968), (-0.4199, 0.1739, -3.87), (-0.4199, 0.1739, -1.968), (-0.3779, 0.2525, -3.87), (-0.3779, 0.2525, -1.968), (-0.3214, 0.3214, -3.87), (-0.3214, 0.3214, -1.968), (-0.2525, 0.3779, -3.87), (-0.2525, 0.3779, -1.968), (-0.1739, 0.4199, -3.87), (-0.1739, 0.4199, -1.968), (-0.08867, 0.4458, -3.87), (-0.08867, 0.4458, -1.968), (3.859e-08, 0.2687, -1.968), (0.05243, 0.2636, -1.968), (0.1028, 0.2483, -1.968), (0.1493, 0.2234, -1.968), (0.19, 0.19, -1.968), (0.2234, 0.1493, -1.968), (0.2483, 0.1028, -1.968), (0.2636, 0.05243, -1.968), (0.2687, 2.56e-07, -1.968), (0.2636, -0.05243, -1.968), (0.2483, -0.1028, -1.968), (0.2234, -0.1493, -1.968), (0.19, -0.19, -1.968), (0.1493, -0.2234, -1.968), (0.1028, -0.2483, -1.968), (0.05243, -0.2636, -1.968), (-4.897e-08, -0.2687, -1.968), (-0.05243, -0.2636, -1.968), (-0.1028, -0.2483, -1.968), (-0.1493, -0.2234, -1.968), (-0.19, -0.19, -1.968), (-0.2234, -0.1493, -1.968), (-0.2483, -0.1028, -1.968), (-0.2636, -0.05243, -1.968), (-0.2687, 4.952e-07, -1.968), (-0.2636, 0.05243, -1.968), (-0.2483, 0.1028, -1.968), (-0.2234, 0.1493, -1.968), (-0.19, 0.19, -1.968), (-0.1493, 0.2234, -1.968), (-0.1028, 0.2483, -1.968), (-0.05243, 0.2636, -1.968), (1.797e-07, 0.2687, -1.674), (0.05243, 0.2636, -1.674), (0.1028, 0.2483, -1.674), (0.1493, 0.2234, -1.674), (0.19, 0.19, -1.674), (0.2234, 0.1493, -1.674), (0.2483, 0.1028, -1.674), (0.2636, 0.05243, -1.674), (0.2687, 2.56e-07, -1.674), (0.2636, -0.05243, -1.674), (0.2483, -0.1028, -1.674), (0.2234, -0.1493, -1.674), (0.19, -0.19, -1.674), (0.1493, -0.2234, -1.674), (0.1028, -0.2483, -1.674), (0.05243, -0.2636, -1.674), (9.211e-08, -0.2687, -1.674), (-0.05243, -0.2636, -1.674), (-0.1028, -0.2483, -1.674), (-0.1493, -0.2234, -1.674), (-0.19, -0.19, -1.674), (-0.2234, -0.1493, -1.674), (-0.2483, -0.1028, -1.674), (-0.2636, -0.05243, -1.674), (-0.2687, 4.952e-07, -1.674), (-0.2636, 0.05243, -1.674), (-0.2483, 0.1028, -1.674), (-0.2234, 0.1493, -1.674), (-0.19, 0.19, -1.674), (-0.1493, 0.2234, -1.674), (-0.1028, 0.2483, -1.674), (-0.05243, 0.2636, -1.674), (1.779e-07, 0.1075, -1.674), (0.02098, 0.1055, -1.674), (0.04116, 0.09936, -1.674), (0.05975, 0.08942, -1.674), (0.07605, 0.07605, -1.674), (0.08942, 0.05975, -1.674), (0.09936, 0.04116, -1.674), (0.1055, 0.02098, -1.674), (0.1075, 2.924e-07, -1.674), (0.1055, -0.02098, -1.674), (0.09936, -0.04116, -1.674), (0.08942, -0.05975, -1.674), (0.07605, -0.07605, -1.674), (0.05975, -0.08942, -1.674), (0.04116, -0.09936, -1.674), (0.02098, -0.1055, -1.674), (1.429e-07, -0.1075, -1.674), (-0.02098, -0.1055, -1.674), (-0.04116, -0.09936, -1.674), (-0.05975, -0.08942, -1.674), (-0.07605, -0.07605, -1.674), (-0.08942, -0.05975, -1.674), (-0.09936, -0.04116, -1.674), (-0.1055, -0.02098, -1.674), (-0.1075, 3.881e-07, -1.674), (-0.1055, 0.02098, -1.674), (-0.09936, 0.04116, -1.674), (-0.08942, 0.05975, -1.674), (-0.07605, 0.07605, -1.674), (-0.05975, 0.08942, -1.674), (-0.04116, 0.09936, -1.674), (-0.02098, 0.1055, -1.674), (1.522e-06, 0.1075, -1.024), (0.02098, 0.1055, -1.024), (0.04116, 0.09936, -1.024), (0.05975, 0.08942, -1.024), (0.07605, 0.07605, -1.024), (0.08942, 0.05975, -1.024), (0.09936, 0.04116, -1.024), (0.1055, 0.02098, -1.024), (0.1075, 2.924e-07, -1.024), (0.1055, -0.02098, -1.024), (0.09936, -0.04116, -1.024), (0.08942, -0.05975, -1.024), (0.07605, -0.07605, -1.024), (0.05975, -0.08942, -1.024), (0.04116, -0.09936, -1.024), (0.02098, -0.1055, -1.024), (1.487e-06, -0.1075, -1.024), (-0.02098, -0.1055, -1.024), (-0.04116, -0.09936, -1.024), (-0.05975, -0.08942, -1.024), (-0.07605, -0.07605, -1.024), (-0.08942, -0.05975, -1.024), (-0.09936, -0.04116, -1.024), (-0.1055, -0.02098, -1.024), (-0.1075, 3.881e-07, -1.024), (-0.1055, 0.02098, -1.024), (-0.09936, 0.04116, -1.024), (-0.08942, 0.05975, -1.024), (-0.07605, 0.07605, -1.024), (-0.05975, 0.08942, -1.024), (-0.04116, 0.09936, -1.024), (-0.02098, 0.1055, -1.024), (1.51e-06, 0.305, -1.024), (0.05949, 0.2991, -1.024), (0.1167, 0.2817, -1.024), (0.1694, 0.2536, -1.024), (0.2156, 0.2156, -1.024), (0.2536, 0.1694, -1.024), (0.2817, 0.1167, -1.024), (0.2991, 0.05949, -1.024), (0.305, 2.436e-07, -1.024), (0.2991, -0.05949, -1.024), (0.2817, -0.1167, -1.024), (0.2536, -0.1694, -1.024), (0.2156, -0.2156, -1.024), (0.1694, -0.2536, -1.024), (0.1167, -0.2817, -1.024), (0.05949, -0.2991, -1.024), (1.411e-06, -0.305, -1.024), (-0.05949, -0.2991, -1.024), (-0.1167, -0.2817, -1.024), (-0.1694, -0.2536, -1.024), (-0.2156, -0.2156, -1.024), (-0.2536, -0.1694, -1.024), (-0.2817, -0.1167, -1.024), (-0.2991, -0.05949, -1.024), (-0.305, 5.15e-07, -1.024), (-0.2991, 0.05949, -1.024), (-0.2817, 0.1167, -1.024), (-0.2536, 0.1694, -1.024), (-0.2156, 0.2156, -1.024), (-0.1694, 0.2536, -1.024), (-0.1167, 0.2817, -1.024), (-0.05949, 0.2991, -1.024), (1.213e-06, 0.305, 0.1168), (0.05949, 0.2991, 0.1168), (0.1167, 0.2817, 0.1168), (0.1694, 0.2536, 0.1168), (0.2156, 0.2156, 0.1168), (0.2536, 0.1694, 0.1168), (0.2817, 0.1167, 0.1168), (0.2991, 0.05949, 0.1168), (0.305, 2.436e-07, 0.1168), (0.2991, -0.05949, 0.1168), (0.2817, -0.1167, 0.1168), (0.2536, -0.1694, 0.1168), (0.2156, -0.2156, 0.1168), (0.1694, -0.2536, 0.1168), (0.1167, -0.2817, 0.1168), (0.05949, -0.2991, 0.1168), (1.113e-06, -0.305, 0.1168), (-0.05949, -0.2991, 0.1168), (-0.1167, -0.2817, 0.1168), (-0.1694, -0.2536, 0.1168), (-0.2156, -0.2156, 0.1168), (-0.2536, -0.1694, 0.1168), (-0.2817, -0.1167, 0.1168), (-0.2991, -0.05949, 0.1168), (-0.305, 5.15e-07, 0.1168), (-0.2991, 0.05949, 0.1168), (-0.2817, 0.1167, 0.1168), (-0.2536, 0.1694, 0.1168), (-0.2156, 0.2156, 0.1168), (-0.1694, 0.2536, 0.1168), (-0.1167, 0.2817, 0.1168), (-0.05949, 0.2991, 0.1168), (1.221e-06, 0.05647, 0.1168), (0.01102, 0.05538, 0.1168), (0.02161, 0.05217, 0.1168), (0.03137, 0.04695, 0.1168), (0.03993, 0.03993, 0.1168), (0.04695, 0.03137, 0.1168), (0.05217, 0.02161, 0.1168), (0.05538, 0.01102, 0.1168), (0.05647, 2.986e-07, 0.1168), (0.05538, -0.01102, 0.1168), (0.05217, -0.02161, 0.1168), (0.04695, -0.03137, 0.1168), (0.03993, -0.03993, 0.1168), (0.03137, -0.04695, 0.1168), (0.02161, -0.05217, 0.1168), (0.01102, -0.05538, 0.1168), (1.202e-06, -0.05646, 0.1168), (-0.01101, -0.05538, 0.1168), (-0.02161, -0.05217, 0.1168), (-0.03137, -0.04695, 0.1168), (-0.03993, -0.03993, 0.1168), (-0.04695, -0.03137, 0.1168), (-0.05217, -0.02161, 0.1168), (-0.05538, -0.01102, 0.1168), (-0.05646, 3.488e-07, 0.1168), (-0.05538, 0.01102, 0.1168), (-0.05217, 0.02161, 0.1168), (-0.04695, 0.03137, 0.1168), (-0.03993, 0.03993, 0.1168), (-0.03137, 0.04695, 0.1168), (-0.02161, 0.05217, 0.1168), (-0.01101, 0.05538, 0.1168), (1.13e-06, 0.05647, 0.6933), (0.01102, 0.05538, 0.6933), (0.02161, 0.05217, 0.6933), (0.03137, 0.04695, 0.6933), (0.03993, 0.03993, 0.6933), (0.04695, 0.03137, 0.6933), (0.05217, 0.02161, 0.6933), (0.05538, 0.01102, 0.6933), (0.05647, 2.986e-07, 0.6933), (0.05538, -0.01102, 0.6933), (0.05217, -0.02161, 0.6933), (0.04695, -0.03137, 0.6933), (0.03993, -0.03993, 0.6933), (0.03137, -0.04695, 0.6933), (0.02161, -0.05217, 0.6933), (0.01102, -0.05538, 0.6933), (1.112e-06, -0.05646, 0.6933), (-0.01101, -0.05538, 0.6933), (-0.02161, -0.05217, 0.6933), (-0.03137, -0.04695, 0.6933), (-0.03993, -0.03993, 0.6933), (-0.04695, -0.03137, 0.6933), (-0.05217, -0.02161, 0.6933), (-0.05538, -0.01102, 0.6933), (-0.05646, 3.488e-07, 0.6933), (-0.05538, 0.01102, 0.6933), (-0.05217, 0.02161, 0.6933), (-0.04695, 0.03137, 0.6933), (-0.03993, 0.03993, 0.6933), (-0.03137, 0.04695, 0.6933), (-0.02161, 0.05217, 0.6933), (-0.01101, 0.05538, 0.6933)], [], [(0, 1, 3, 2), (2, 3, 5, 4), (4, 5, 7, 6), (6, 7, 9, 8), (8, 9, 11, 10), (10, 11, 13, 12), (12, 13, 15, 14), (14, 15, 17, 16), (16, 17, 19, 18), (18, 19, 21, 20), (20, 21, 23, 22), (22, 23, 25, 24), (24, 25, 27, 26), (26, 27, 29, 28), (28, 29, 31, 30), (30, 31, 33, 32), (32, 33, 35, 34), (34, 35, 37, 36), (36, 37, 39, 38), (38, 39, 41, 40), (40, 41, 43, 42), (42, 43, 45, 44), (44, 45, 47, 46), (46, 47, 49, 48), (48, 49, 51, 50), (50, 51, 53, 52), (52, 53, 55, 54), (54, 55, 57, 56), (56, 57, 59, 58), (58, 59, 61, 60), (57, 55, 91, 92), (62, 63, 1, 0), (60, 61, 63, 62), (0, 2, 4, 6, 8, 10, 12, 14, 16, 18, 20, 22, 24, 26, 28, 30, 32, 34, 36, 38, 40, 42, 44, 46, 48, 50, 52, 54, 56, 58, 60, 62), (64, 95, 127, 96), (35, 33, 80, 81), (13, 11, 69, 70), (63, 61, 94, 95), (41, 39, 83, 84), (19, 17, 72, 73), (47, 45, 86, 87), (25, 23, 75, 76), (53, 51, 89, 90), (9, 7, 67, 68), (31, 29, 78, 79), (59, 57, 92, 93), (37, 35, 81, 82), (15, 13, 70, 71), (1, 63, 95, 64), (43, 41, 84, 85), (21, 19, 73, 74), (49, 47, 87, 88), (5, 3, 65, 66), (27, 25, 76, 77), (55, 53, 90, 91), (11, 9, 68, 69), (33, 31, 79, 80), (61, 59, 93, 94), (39, 37, 82, 83), (3, 1, 64, 65), (17, 15, 71, 72), (45, 43, 85, 86), (23, 21, 74, 75), (51, 49, 88, 89), (7, 5, 66, 67), (29, 27, 77, 78), (119, 118, 150, 151), (85, 84, 116, 117), (74, 73, 105, 106), (94, 93, 125, 126), (83, 82, 114, 115), (72, 71, 103, 104), (92, 91, 123, 124), (81, 80, 112, 113), (70, 69, 101, 102), (90, 89, 121, 122), (68, 67, 99, 100), (79, 78, 110, 111), (88, 87, 119, 120), (66, 65, 97, 98), (77, 76, 108, 109), (86, 85, 117, 118), (75, 74, 106, 107), (95, 94, 126, 127), (84, 83, 115, 116), (73, 72, 104, 105), (93, 92, 124, 125), (82, 81, 113, 114), (71, 70, 102, 103), (91, 90, 122, 123), (69, 68, 100, 101), (80, 79, 111, 112), (89, 88, 120, 121), (67, 66, 98, 99), (78, 77, 109, 110), (87, 86, 118, 119), (65, 64, 96, 97), (76, 75, 107, 108), (153, 152, 184, 185), (97, 96, 128, 129), (108, 107, 139, 140), (96, 127, 159, 128), (117, 116, 148, 149), (106, 105, 137, 138), (126, 125, 157, 158), (115, 114, 146, 147), (104, 103, 135, 136), (124, 123, 155, 156), (113, 112, 144, 145), (102, 101, 133, 134), (122, 121, 153, 154), (100, 99, 131, 132), (111, 110, 142, 143), (120, 119, 151, 152), (98, 97, 129, 130), (109, 108, 140, 141), (118, 117, 149, 150), (107, 106, 138, 139), (127, 126, 158, 159), (116, 115, 147, 148), (105, 104, 136, 137), (125, 124, 156, 157), (114, 113, 145, 146), (103, 102, 134, 135), (123, 122, 154, 155), (101, 100, 132, 133), (112, 111, 143, 144), (121, 120, 152, 153), (99, 98, 130, 131), (110, 109, 141, 142), (187, 186, 218, 219), (131, 130, 162, 163), (142, 141, 173, 174), (151, 150, 182, 183), (129, 128, 160, 161), (140, 139, 171, 172), (128, 159, 191, 160), (149, 148, 180, 181), (138, 137, 169, 170), (158, 157, 189, 190), (147, 146, 178, 179), (136, 135, 167, 168), (156, 155, 187, 188), (145, 144, 176, 177), (134, 133, 165, 166), (154, 153, 185, 186), (132, 131, 163, 164), (143, 142, 174, 175), (152, 151, 183, 184), (130, 129, 161, 162), (141, 140, 172, 173), (150, 149, 181, 182), (139, 138, 170, 171), (159, 158, 190, 191), (148, 147, 179, 180), (137, 136, 168, 169), (157, 156, 188, 189), (146, 145, 177, 178), (135, 134, 166, 167), (155, 154, 186, 187), (133, 132, 164, 165), (144, 143, 175, 176), (221, 220, 252, 253), (165, 164, 196, 197), (176, 175, 207, 208), (185, 184, 216, 217), (163, 162, 194, 195), (174, 173, 205, 206), (183, 182, 214, 215), (161, 160, 192, 193), (172, 171, 203, 204), (160, 191, 223, 192), (181, 180, 212, 213), (170, 169, 201, 202), (190, 189, 221, 222), (179, 178, 210, 211), (168, 167, 199, 200), (188, 187, 219, 220), (177, 176, 208, 209), (166, 165, 197, 198), (186, 185, 217, 218), (164, 163, 195, 196), (175, 174, 206, 207), (184, 183, 215, 216), (162, 161, 193, 194), (173, 172, 204, 205), (182, 181, 213, 214), (171, 170, 202, 203), (191, 190, 222, 223), (180, 179, 211, 212), (169, 168, 200, 201), (189, 188, 220, 221), (178, 177, 209, 210), (167, 166, 198, 199), (255, 254, 286, 287), (210, 209, 241, 242), (199, 198, 230, 231), (219, 218, 250, 251), (197, 196, 228, 229), (208, 207, 239, 240), (217, 216, 248, 249), (195, 194, 226, 227), (206, 205, 237, 238), (215, 214, 246, 247), (193, 192, 224, 225), (204, 203, 235, 236), (192, 223, 255, 224), (213, 212, 244, 245), (202, 201, 233, 234), (222, 221, 253, 254), (211, 210, 242, 243), (200, 199, 231, 232), (220, 219, 251, 252), (209, 208, 240, 241), (198, 197, 229, 230), (218, 217, 249, 250), (196, 195, 227, 228), (207, 206, 238, 239), (216, 215, 247, 248), (194, 193, 225, 226), (205, 204, 236, 237), (214, 213, 245, 246), (203, 202, 234, 235), (223, 222, 254, 255), (212, 211, 243, 244), (201, 200, 232, 233), (278, 277, 309, 310), (244, 243, 275, 276), (233, 232, 264, 265), (253, 252, 284, 285), (242, 241, 273, 274), (231, 230, 262, 263), (251, 250, 282, 283), (229, 228, 260, 261), (240, 239, 271, 272), (249, 248, 280, 281), (227, 226, 258, 259), (238, 237, 269, 270), (247, 246, 278, 279), (225, 224, 256, 257), (236, 235, 267, 268), (224, 255, 287, 256), (245, 244, 276, 277), (234, 233, 265, 266), (254, 253, 285, 286), (243, 242, 274, 275), (232, 231, 263, 264), (252, 251, 283, 284), (241, 240, 272, 273), (230, 229, 261, 262), (250, 249, 281, 282), (228, 227, 259, 260), (239, 238, 270, 271), (248, 247, 279, 280), (226, 225, 257, 258), (237, 236, 268, 269), (246, 245, 277, 278), (235, 234, 266, 267), (289, 288, 319, 318, 317, 316, 315, 314, 313, 312, 311, 310, 309, 308, 307, 306, 305, 304, 303, 302, 301, 300, 299, 298, 297, 296, 295, 294, 293, 292, 291, 290), (267, 266, 298, 299), (287, 286, 318, 319), (276, 275, 307, 308), (265, 264, 296, 297), (285, 284, 316, 317), (274, 273, 305, 306), (263, 262, 294, 295), (283, 282, 314, 315), (261, 260, 292, 293), (272, 271, 303, 304), (281, 280, 312, 313), (259, 258, 290, 291), (270, 269, 301, 302), (279, 278, 310, 311), (257, 256, 288, 289), (268, 267, 299, 300), (256, 287, 319, 288), (277, 276, 308, 309), (266, 265, 297, 298), (286, 285, 317, 318), (275, 274, 306, 307), (264, 263, 295, 296), (284, 283, 315, 316), (273, 272, 304, 305), (262, 261, 293, 294), (282, 281, 313, 314), (260, 259, 291, 292), (271, 270, 302, 303), (280, 279, 311, 312), (258, 257, 289, 290), (269, 268, 300, 301)])
me_cylinder_005.materials.append(mat_material)
me_cylinder_005.use_remesh_preserve_volume = False
me_cylinder_005.use_remesh_preserve_attributes = False
me_cylinder_005.use_mirror_vertex_groups = False
me_cylinder_005.update()
me_cylinder_004 = bpy.data.meshes.new('Cylinder.004')
me_cylinder_004.from_pydata([(0.0, 0.4261, -0.07468), (0.0, 0.4261, 0.07468), (0.1092, 0.4179, -0.07468), (0.1092, 0.4179, 0.07468), (0.2141, 0.3937, -0.07468), (0.2141, 0.3937, 0.07468), (0.3109, 0.3973, -0.07468), (0.3109, 0.3973, 0.07468), (0.3956, 0.3956, -0.07468), (0.3956, 0.3956, 0.07468), (0.4652, 0.3109, -0.07468), (0.4652, 0.3109, 0.07468), (0.5169, 0.2141, -0.07468), (0.5169, 0.2141, 0.07468), (0.5488, 0.1092, -0.07468), (0.5488, 0.1092, 0.07468), (0.5595, 1.787e-07, -0.07468), (0.5595, 1.787e-07, 0.07468), (0.5488, -0.1092, -0.07468), (0.5488, -0.1092, 0.07468), (0.5169, -0.2141, -0.07468), (0.5169, -0.2141, 0.07468), (0.4652, -0.3109, -0.07468), (0.4652, -0.3109, 0.07468), (0.3956, -0.3956, -0.07468), (0.3956, -0.3956, 0.07468), (0.3109, -0.3973, -0.07468), (0.3109, -0.3973, 0.07468), (0.2141, -0.3937, -0.07468), (0.2141, -0.3937, 0.07468), (0.1092, -0.4179, -0.07468), (0.1092, -0.4179, 0.07468), (-2.384e-07, -0.4261, -0.07468), (-2.384e-07, -0.4261, 0.07468), (-0.1092, -0.4179, -0.07468), (-0.1092, -0.4179, 0.07468), (-0.2141, -0.3937, -0.07468), (-0.2141, -0.3937, 0.07468), (-0.3109, -0.3973, -0.07468), (-0.3109, -0.3973, 0.07468), (-0.3956, -0.3956, -0.07468), (-0.3956, -0.3956, 0.07468), (-0.4652, -0.3109, -0.07468), (-0.4652, -0.3109, 0.07468), (-0.5169, -0.2141, -0.07468), (-0.5169, -0.2141, 0.07468), (-0.5488, -0.1092, -0.07468), (-0.5488, -0.1092, 0.07468), (-0.5595, 6.767e-07, -0.07468), (-0.5595, 6.767e-07, 0.07468), (-0.5488, 0.1092, -0.07468), (-0.5488, 0.1092, 0.07468), (-0.5169, 0.2141, -0.07468), (-0.5169, 0.2141, 0.07468), (-0.4652, 0.3109, -0.07468), (-0.4652, 0.3109, 0.07468), (-0.3956, 0.3956, -0.07468), (-0.3956, 0.3956, 0.07468), (-0.3109, 0.3973, -0.07468), (-0.3109, 0.3973, 0.07468), (-0.2141, 0.3937, -0.07468), (-0.2141, 0.3937, 0.07468), (-0.1092, 0.4179, -0.07468), (-0.1092, 0.4179, 0.07468)], [], [(0, 1, 3, 2), (2, 3, 5, 4), (4, 5, 7, 6), (6, 7, 9, 8), (8, 9, 11, 10), (10, 11, 13, 12), (12, 13, 15, 14), (14, 15, 17, 16), (16, 17, 19, 18), (18, 19, 21, 20), (20, 21, 23, 22), (22, 23, 25, 24), (24, 25, 27, 26), (26, 27, 29, 28), (28, 29, 31, 30), (30, 31, 33, 32), (32, 33, 35, 34), (34, 35, 37, 36), (36, 37, 39, 38), (38, 39, 41, 40), (40, 41, 43, 42), (42, 43, 45, 44), (44, 45, 47, 46), (46, 47, 49, 48), (48, 49, 51, 50), (50, 51, 53, 52), (52, 53, 55, 54), (54, 55, 57, 56), (56, 57, 59, 58), (58, 59, 61, 60), (3, 1, 63, 61, 59, 57, 55, 53, 51, 49, 47, 45, 43, 41, 39, 37, 35, 33, 31, 29, 27, 25, 23, 21, 19, 17, 15, 13, 11, 9, 7, 5), (62, 63, 1, 0), (60, 61, 63, 62), (0, 2, 4, 6, 8, 10, 12, 14, 16, 18, 20, 22, 24, 26, 28, 30, 32, 34, 36, 38, 40, 42, 44, 46, 48, 50, 52, 54, 56, 58, 60, 62)])
me_cylinder_004.materials.append(mat_material)
me_cylinder_004.use_remesh_preserve_volume = False
me_cylinder_004.use_remesh_preserve_attributes = False
me_cylinder_004.use_mirror_vertex_groups = False
me_cylinder_004.update()
me_cylinder_003 = bpy.data.meshes.new('Cylinder.003')
me_cylinder_003.from_pydata([(2.263e-08, 0.8253, -0.05744), (2.263e-08, 0.8253, 0.05744), (0.1561, 0.8099, -0.05744), (0.1561, 0.8099, 0.05744), (0.3061, 0.7644, -0.05744), (0.3061, 0.7644, 0.05744), (0.4445, 0.6905, -0.05744), (0.4445, 0.6905, 0.05744), (0.5657, 0.591, -0.05744), (0.5657, 0.591, 0.05744), (0.6652, 0.4698, -0.05744), (0.6652, 0.4698, 0.05744), (0.7391, 0.3314, -0.05744), (0.7391, 0.3314, 0.05744), (0.7846, 0.1814, -0.05744), (0.7846, 0.1814, 0.05744), (0.8, 0.0253, -0.05744), (0.8, 0.0253, 0.05744), (0.7846, -0.1308, -0.05744), (0.7846, -0.1308, 0.05744), (0.7391, -0.2808, -0.05744), (0.7391, -0.2808, 0.05744), (0.5939, -0.5173, -0.05744), (0.5939, -0.5173, 0.05744), (0.352, -0.668, -0.05744), (0.352, -0.668, 0.05744), (0.3489, -0.4534, -0.05744), (0.3489, -0.4534, 0.05744), (0.4298, -0.2526, -0.05744), (0.4298, -0.2526, 0.05744), (0.3533, -0.02333, -0.05744), (0.3533, -0.02333, 0.05744), (-2.472e-07, -0.01172, -0.05744), (-2.472e-07, -0.01172, 0.05744), (-0.3533, -0.02333, -0.05744), (-0.3533, -0.02333, 0.05744), (-0.4298, -0.2526, -0.05744), (-0.4298, -0.2526, 0.05744), (-0.3489, -0.4534, -0.05744), (-0.3489, -0.4534, 0.05744), (-0.352, -0.668, -0.05744), (-0.352, -0.668, 0.05744), (-0.5939, -0.5173, -0.05744), (-0.5939, -0.5173, 0.05744), (-0.7391, -0.2808, -0.05744), (-0.7391, -0.2808, 0.05744), (-0.7846, -0.1308, -0.05744), (-0.7846, -0.1308, 0.05744), (-0.8, 0.0253, -0.05744), (-0.8, 0.0253, 0.05744), (-0.7846, 0.1814, -0.05744), (-0.7846, 0.1814, 0.05744), (-0.7391, 0.3314, -0.05744), (-0.7391, 0.3314, 0.05744), (-0.6652, 0.4698, -0.05744), (-0.6652, 0.4698, 0.05744), (-0.5657, 0.591, -0.05744), (-0.5657, 0.591, 0.05744), (-0.4445, 0.6905, -0.05744), (-0.4445, 0.6905, 0.05744), (-0.3061, 0.7644, -0.05744), (-0.3061, 0.7644, 0.05744), (-0.1561, 0.8099, -0.05744), (-0.1561, 0.8099, 0.05744)], [], [(0, 1, 3, 2), (2, 3, 5, 4), (4, 5, 7, 6), (6, 7, 9, 8), (8, 9, 11, 10), (10, 11, 13, 12), (12, 13, 15, 14), (14, 15, 17, 16), (16, 17, 19, 18), (18, 19, 21, 20), (20, 21, 23, 22), (22, 23, 25, 24), (24, 25, 27, 26), (26, 27, 29, 28), (28, 29, 31, 30), (30, 31, 33, 32), (32, 33, 35, 34), (34, 35, 37, 36), (36, 37, 39, 38), (38, 39, 41, 40), (40, 41, 43, 42), (42, 43, 45, 44), (44, 45, 47, 46), (46, 47, 49, 48), (48, 49, 51, 50), (50, 51, 53, 52), (52, 53, 55, 54), (54, 55, 57, 56), (56, 57, 59, 58), (58, 59, 61, 60), (3, 1, 63, 61, 59, 57, 55, 53, 51, 49, 47, 45, 43, 41, 39, 37, 35, 33, 31, 29, 27, 25, 23, 21, 19, 17, 15, 13, 11, 9, 7, 5), (62, 63, 1, 0), (60, 61, 63, 62), (0, 2, 4, 6, 8, 10, 12, 14, 16, 18, 20, 22, 24, 26, 28, 30, 32, 34, 36, 38, 40, 42, 44, 46, 48, 50, 52, 54, 56, 58, 60, 62)])
me_cylinder_003.materials.append(mat_material_002)
me_cylinder_003.use_remesh_preserve_volume = False
me_cylinder_003.use_remesh_preserve_attributes = False
me_cylinder_003.use_mirror_vertex_groups = False
me_cylinder_003.update()
me_cylinder_002 = bpy.data.meshes.new('Cylinder.002')
me_cylinder_002.from_pydata([(0.0, 1.0, -0.07179), (0.0, 1.0, 0.07179), (0.1951, 0.9808, -0.07179), (0.1951, 0.9808, 0.07179), (0.3827, 0.9239, -0.07179), (0.3827, 0.9239, 0.07179), (0.5556, 0.8315, -0.07179), (0.5556, 0.8315, 0.07179), (0.7071, 0.7071, -0.07179), (0.7071, 0.7071, 0.07179), (0.8315, 0.5556, -0.07179), (0.8315, 0.5556, 0.07179), (0.9239, 0.3827, -0.07179), (0.9239, 0.3827, 0.07179), (0.9808, 0.1951, -0.07179), (0.9808, 0.1951, 0.07179), (1.0, 7.451e-08, -0.07179), (1.0, 7.451e-08, 0.07179), (0.9808, -0.1951, -0.07179), (0.9808, -0.1951, 0.07179), (0.9239, -0.3827, -0.07179), (0.9239, -0.3827, 0.07179), (0.7424, -0.6782, -0.07179), (0.7424, -0.6782, 0.07179), (0.6143, -0.8175, -0.07179), (0.6143, -0.8175, 0.07179), (0.5257, -0.7088, -0.07179), (0.5257, -0.7088, 0.07179), (0.5442, -0.3474, -0.07179), (0.5442, -0.3474, 0.07179), (0.5023, -0.06079, -0.07179), (0.5023, -0.06079, 0.07179), (-3.373e-07, -0.06774, -0.07179), (-3.373e-07, -0.06774, 0.07179), (-0.5023, -0.06079, -0.07179), (-0.5023, -0.06079, 0.07179), (-0.5442, -0.3474, -0.07179), (-0.5442, -0.3474, 0.07179), (-0.5257, -0.7088, -0.07179), (-0.5257, -0.7088, 0.07179), (-0.6143, -0.8175, -0.07179), (-0.6143, -0.8175, 0.07179), (-0.7424, -0.6782, -0.07179), (-0.7424, -0.6782, 0.07179), (-0.9239, -0.3827, -0.07179), (-0.9239, -0.3827, 0.07179), (-0.9808, -0.1951, -0.07179), (-0.9808, -0.1951, 0.07179), (-1.0, 9.686e-07, -0.07179), (-1.0, 9.686e-07, 0.07179), (-0.9808, 0.1951, -0.07179), (-0.9808, 0.1951, 0.07179), (-0.9239, 0.3827, -0.07179), (-0.9239, 0.3827, 0.07179), (-0.8315, 0.5556, -0.07179), (-0.8315, 0.5556, 0.07179), (-0.7071, 0.7071, -0.07179), (-0.7071, 0.7071, 0.07179), (-0.5556, 0.8315, -0.07179), (-0.5556, 0.8315, 0.07179), (-0.3827, 0.9239, -0.07179), (-0.3827, 0.9239, 0.07179), (-0.1951, 0.9808, -0.07179), (-0.1951, 0.9808, 0.07179)], [], [(0, 1, 3, 2), (2, 3, 5, 4), (4, 5, 7, 6), (6, 7, 9, 8), (8, 9, 11, 10), (10, 11, 13, 12), (12, 13, 15, 14), (14, 15, 17, 16), (16, 17, 19, 18), (18, 19, 21, 20), (20, 21, 23, 22), (22, 23, 25, 24), (24, 25, 27, 26), (26, 27, 29, 28), (28, 29, 31, 30), (30, 31, 33, 32), (32, 33, 35, 34), (34, 35, 37, 36), (36, 37, 39, 38), (38, 39, 41, 40), (40, 41, 43, 42), (42, 43, 45, 44), (44, 45, 47, 46), (46, 47, 49, 48), (48, 49, 51, 50), (50, 51, 53, 52), (52, 53, 55, 54), (54, 55, 57, 56), (56, 57, 59, 58), (58, 59, 61, 60), (3, 1, 63, 61, 59, 57, 55, 53, 51, 49, 47, 45, 43, 41, 39, 37, 35, 33, 31, 29, 27, 25, 23, 21, 19, 17, 15, 13, 11, 9, 7, 5), (62, 63, 1, 0), (60, 61, 63, 62), (0, 2, 4, 6, 8, 10, 12, 14, 16, 18, 20, 22, 24, 26, 28, 30, 32, 34, 36, 38, 40, 42, 44, 46, 48, 50, 52, 54, 56, 58, 60, 62)])
me_cylinder_002.materials.append(mat_material_001)
me_cylinder_002.use_remesh_preserve_volume = False
me_cylinder_002.use_remesh_preserve_attributes = False
me_cylinder_002.use_mirror_vertex_groups = False
me_cylinder_002.update()
me_cylinder_001 = bpy.data.meshes.new('Cylinder.001')
me_cylinder_001.from_pydata([(0.0, 1.0, -0.07179), (0.0, 1.0, 0.07179), (0.1951, 0.9808, -0.07179), (0.1951, 0.9808, 0.07179), (0.3827, 0.9239, -0.07179), (0.3827, 0.9239, 0.07179), (0.5556, 0.8315, -0.07179), (0.5556, 0.8315, 0.07179), (0.7071, 0.7071, -0.07179), (0.7071, 0.7071, 0.07179), (0.8315, 0.5556, -0.07179), (0.8315, 0.5556, 0.07179), (0.9239, 0.3827, -0.07179), (0.9239, 0.3827, 0.07179), (0.9808, 0.1951, -0.07179), (0.9808, 0.1951, 0.07179), (1.0, 7.451e-08, -0.07179), (1.0, 7.451e-08, 0.07179), (0.9808, -0.1951, -0.07179), (0.9808, -0.1951, 0.07179), (0.9239, -0.3827, -0.07179), (0.9239, -0.3827, 0.07179), (0.7424, -0.6782, -0.07179), (0.7424, -0.6782, 0.07179), (0.6143, -0.8175, -0.07179), (0.6143, -0.8175, 0.07179), (0.5257, -0.7088, -0.07179), (0.5257, -0.7088, 0.07179), (0.5442, -0.3474, -0.07179), (0.5442, -0.3474, 0.07179), (0.5023, -0.06079, -0.07179), (0.5023, -0.06079, 0.07179), (-3.373e-07, -0.06774, -0.07179), (-3.373e-07, -0.06774, 0.07179), (-0.5023, -0.06079, -0.07179), (-0.5023, -0.06079, 0.07179), (-0.5442, -0.3474, -0.07179), (-0.5442, -0.3474, 0.07179), (-0.5257, -0.7088, -0.07179), (-0.5257, -0.7088, 0.07179), (-0.6143, -0.8175, -0.07179), (-0.6143, -0.8175, 0.07179), (-0.7424, -0.6782, -0.07179), (-0.7424, -0.6782, 0.07179), (-0.9239, -0.3827, -0.07179), (-0.9239, -0.3827, 0.07179), (-0.9808, -0.1951, -0.07179), (-0.9808, -0.1951, 0.07179), (-1.0, 9.686e-07, -0.07179), (-1.0, 9.686e-07, 0.07179), (-0.9808, 0.1951, -0.07179), (-0.9808, 0.1951, 0.07179), (-0.9239, 0.3827, -0.07179), (-0.9239, 0.3827, 0.07179), (-0.8315, 0.5556, -0.07179), (-0.8315, 0.5556, 0.07179), (-0.7071, 0.7071, -0.07179), (-0.7071, 0.7071, 0.07179), (-0.5556, 0.8315, -0.07179), (-0.5556, 0.8315, 0.07179), (-0.3827, 0.9239, -0.07179), (-0.3827, 0.9239, 0.07179), (-0.1951, 0.9808, -0.07179), (-0.1951, 0.9808, 0.07179)], [], [(0, 1, 3, 2), (2, 3, 5, 4), (4, 5, 7, 6), (6, 7, 9, 8), (8, 9, 11, 10), (10, 11, 13, 12), (12, 13, 15, 14), (14, 15, 17, 16), (16, 17, 19, 18), (18, 19, 21, 20), (20, 21, 23, 22), (22, 23, 25, 24), (24, 25, 27, 26), (26, 27, 29, 28), (28, 29, 31, 30), (30, 31, 33, 32), (32, 33, 35, 34), (34, 35, 37, 36), (36, 37, 39, 38), (38, 39, 41, 40), (40, 41, 43, 42), (42, 43, 45, 44), (44, 45, 47, 46), (46, 47, 49, 48), (48, 49, 51, 50), (50, 51, 53, 52), (52, 53, 55, 54), (54, 55, 57, 56), (56, 57, 59, 58), (58, 59, 61, 60), (3, 1, 63, 61, 59, 57, 55, 53, 51, 49, 47, 45, 43, 41, 39, 37, 35, 33, 31, 29, 27, 25, 23, 21, 19, 17, 15, 13, 11, 9, 7, 5), (62, 63, 1, 0), (60, 61, 63, 62), (0, 2, 4, 6, 8, 10, 12, 14, 16, 18, 20, 22, 24, 26, 28, 30, 32, 34, 36, 38, 40, 42, 44, 46, 48, 50, 52, 54, 56, 58, 60, 62)])
me_cylinder_001.materials.append(mat_material_001)
me_cylinder_001.use_remesh_preserve_volume = False
me_cylinder_001.use_remesh_preserve_attributes = False
me_cylinder_001.use_mirror_vertex_groups = False
me_cylinder_001.update()
me_cylinder = bpy.data.meshes.new('Cylinder')
me_cylinder.from_pydata([(0.0, 1.0, -0.07179), (0.0, 1.0, 0.07179), (0.1951, 0.9808, -0.07179), (0.1951, 0.9808, 0.07179), (0.3827, 0.9239, -0.07179), (0.3827, 0.9239, 0.07179), (0.5556, 0.8315, -0.07179), (0.5556, 0.8315, 0.07179), (0.7071, 0.7071, -0.07179), (0.7071, 0.7071, 0.07179), (0.8315, 0.5556, -0.07179), (0.8315, 0.5556, 0.07179), (0.9239, 0.3827, -0.07179), (0.9239, 0.3827, 0.07179), (0.9808, 0.1951, -0.07179), (0.9808, 0.1951, 0.07179), (1.0, 7.451e-08, -0.07179), (1.0, 7.451e-08, 0.07179), (0.9808, -0.1951, -0.07179), (0.9808, -0.1951, 0.07179), (0.9239, -0.3827, -0.07179), (0.9239, -0.3827, 0.07179), (0.7424, -0.6782, -0.07179), (0.7424, -0.6782, 0.07179), (0.5604, -0.8666, -0.07179), (0.5604, -0.8666, 0.07179), (0.5556, -0.5984, -0.07179), (0.5556, -0.5984, 0.07179), (0.6456, -0.3474, -0.07179), (0.6456, -0.3474, 0.07179), (0.5308, -0.06079, -0.07179), (0.5308, -0.06079, 0.07179), (-3.373e-07, 0.1531, -0.07179), (-3.373e-07, 0.1531, 0.07179), (-0.5308, -0.06079, -0.07179), (-0.5308, -0.06079, 0.07179), (-0.6456, -0.3474, -0.07179), (-0.6456, -0.3474, 0.07179), (-0.5556, -0.5984, -0.07179), (-0.5556, -0.5984, 0.07179), (-0.5604, -0.8666, -0.07179), (-0.5604, -0.8666, 0.07179), (-0.7424, -0.6782, -0.07179), (-0.7424, -0.6782, 0.07179), (-0.9239, -0.3827, -0.07179), (-0.9239, -0.3827, 0.07179), (-0.9808, -0.1951, -0.07179), (-0.9808, -0.1951, 0.07179), (-1.0, 9.686e-07, -0.07179), (-1.0, 9.686e-07, 0.07179), (-0.9808, 0.1951, -0.07179), (-0.9808, 0.1951, 0.07179), (-0.9239, 0.3827, -0.07179), (-0.9239, 0.3827, 0.07179), (-0.8315, 0.5556, -0.07179), (-0.8315, 0.5556, 0.07179), (-0.7071, 0.7071, -0.07179), (-0.7071, 0.7071, 0.07179), (-0.5556, 0.8315, -0.07179), (-0.5556, 0.8315, 0.07179), (-0.3827, 0.9239, -0.07179), (-0.3827, 0.9239, 0.07179), (-0.1951, 0.9808, -0.07179), (-0.1951, 0.9808, 0.07179)], [], [(0, 1, 3, 2), (2, 3, 5, 4), (4, 5, 7, 6), (6, 7, 9, 8), (8, 9, 11, 10), (10, 11, 13, 12), (12, 13, 15, 14), (14, 15, 17, 16), (16, 17, 19, 18), (18, 19, 21, 20), (20, 21, 23, 22), (22, 23, 25, 24), (24, 25, 27, 26), (26, 27, 29, 28), (28, 29, 31, 30), (30, 31, 33, 32), (32, 33, 35, 34), (34, 35, 37, 36), (36, 37, 39, 38), (38, 39, 41, 40), (40, 41, 43, 42), (42, 43, 45, 44), (44, 45, 47, 46), (46, 47, 49, 48), (48, 49, 51, 50), (50, 51, 53, 52), (52, 53, 55, 54), (54, 55, 57, 56), (56, 57, 59, 58), (58, 59, 61, 60), (3, 1, 63, 61, 59, 57, 55, 53, 51, 49, 47, 45, 43, 41, 39, 37, 35, 33, 31, 29, 27, 25, 23, 21, 19, 17, 15, 13, 11, 9, 7, 5), (62, 63, 1, 0), (60, 61, 63, 62), (0, 2, 4, 6, 8, 10, 12, 14, 16, 18, 20, 22, 24, 26, 28, 30, 32, 34, 36, 38, 40, 42, 44, 46, 48, 50, 52, 54, 56, 58, 60, 62)])
me_cylinder.materials.append(mat_material_001)
me_cylinder.use_remesh_preserve_volume = False
me_cylinder.use_remesh_preserve_attributes = False
me_cylinder.use_mirror_vertex_groups = False
me_cylinder.update()

# ---- objects
ob_lamp_001 = bpy.data.objects.new('Lamp.001', light_lamp_001)
ob_cylinder_009 = bpy.data.objects.new('Cylinder.009', me_cylinder_009)
ob_beziercircle_002 = bpy.data.objects.new('BezierCircle.002', me_mesh_002)
ob_beziercircle_001 = bpy.data.objects.new('BezierCircle.001', me_mesh_001)
ob_beziercircle = bpy.data.objects.new('BezierCircle', me_mesh)
ob_cube_002 = bpy.data.objects.new('Cube.002', me_cube_004)
ob_cube_001 = bpy.data.objects.new('Cube.001', me_cube_002)
ob_cube = bpy.data.objects.new('Cube', me_cube_001)
ob_torus = bpy.data.objects.new('Torus', me_torus)
ob_cylinder_008 = bpy.data.objects.new('Cylinder.008', me_cylinder_008)
ob_cylinder_007 = bpy.data.objects.new('Cylinder.007', me_cylinder_007)
ob_cylinder_006 = bpy.data.objects.new('Cylinder.006', me_cylinder_006)
ob_cylinder_005 = bpy.data.objects.new('Cylinder.005', me_cylinder_005)
ob_cylinder_004 = bpy.data.objects.new('Cylinder.004', me_cylinder_004)
ob_cylinder_003 = bpy.data.objects.new('Cylinder.003', me_cylinder_003)
ob_cylinder_002 = bpy.data.objects.new('Cylinder.002', me_cylinder_002)
ob_cylinder_001 = bpy.data.objects.new('Cylinder.001', me_cylinder_001)
ob_cylinder = bpy.data.objects.new('Cylinder', me_cylinder)
ob_sun = bpy.data.objects.new('Sun', light_sun)
ob_lamp = bpy.data.objects.new('Lamp', light_lamp)
ob_camera = bpy.data.objects.new('Camera', cam_camera)

# ---- transforms, parenting, visibility, modifiers, constraints
ob_lamp_001.location = (-0.9341, -0.06556, 1.475)
ob_lamp_001.rotation_euler = (0.6503, 0.05522, 1.866)
ob_lamp_001.lock_rotations_4d = False
ob_lamp_001.empty_display_type = 'ARROWS'
ob_lamp_001.color = (0.0, 0.0, 0.0, 0.0)
ob_lamp_001.lineart.crease_threshold = 0.0
ob_cylinder_009.location = (1.165, 1.022e-07, 0.6291)
ob_cylinder_009.rotation_euler = (-1.571, 2.099e-07, -1.571)
ob_cylinder_009.lineart.crease_threshold = 0.0
ob_beziercircle_002.location = (2.539, 0.0, 0.6378)
ob_beziercircle_002.rotation_euler = (-2.094, -1.923e-16, 3.331e-16)
ob_beziercircle_002.scale = (0.3799, 0.3799, 0.3799)
ob_beziercircle_002.lineart.crease_threshold = 0.0
_m = ob_beziercircle_002.modifiers.new('SimpleDeform', 'SIMPLE_DEFORM')
_m.deform_axis = 'Z'
_m = ob_beziercircle_002.modifiers.new('Solidify', 'SOLIDIFY')
_m.thickness = 0.1
_m.nonmanifold_thickness_mode = 'FIXED'
_m.nonmanifold_merge_threshold = 0.0003
_m = ob_beziercircle_002.modifiers.new('Subsurf', 'SUBSURF')
_m.uv_smooth = 'PRESERVE_CORNERS'
_m.quality = 1
_m.render_levels = 1
_m.show_only_control_edges = False
ob_beziercircle_001.location = (2.539, 0.0, 0.6378)
ob_beziercircle_001.rotation_euler = (-1.047, -1.923e-16, 1.11e-16)
ob_beziercircle_001.scale = (0.3799, 0.3799, 0.3799)
ob_beziercircle_001.lineart.crease_threshold = 0.0
_m = ob_beziercircle_001.modifiers.new('SimpleDeform', 'SIMPLE_DEFORM')
_m.deform_axis = 'Z'
_m = ob_beziercircle_001.modifiers.new('Solidify', 'SOLIDIFY')
_m.thickness = 0.1
_m.nonmanifold_thickness_mode = 'FIXED'
_m.nonmanifold_merge_threshold = 0.0003
_m = ob_beziercircle_001.modifiers.new('Subsurf', 'SUBSURF')
_m.uv_smooth = 'PRESERVE_CORNERS'
_m.quality = 1
_m.render_levels = 1
_m.show_only_control_edges = False
ob_beziercircle.location = (2.539, 0.0, 0.6378)
ob_beziercircle.scale = (0.3799, 0.3799, 0.3799)
ob_beziercircle.lineart.crease_threshold = 0.0
_m = ob_beziercircle.modifiers.new('SimpleDeform', 'SIMPLE_DEFORM')
_m.deform_axis = 'Z'
_m = ob_beziercircle.modifiers.new('Solidify', 'SOLIDIFY')
_m.thickness = 0.1
_m.nonmanifold_thickness_mode = 'FIXED'
_m.nonmanifold_merge_threshold = 0.0003
_m = ob_beziercircle.modifiers.new('Subsurf', 'SUBSURF')
_m.uv_smooth = 'PRESERVE_CORNERS'
_m.quality = 1
_m.render_levels = 1
_m.show_only_control_edges = False
ob_cube_002.location = (2.257, -8.734e-08, 1.521)
ob_cube_002.rotation_euler = (-3.142, 0.6109, -6.994e-08)
ob_cube_002.lineart.crease_threshold = 0.0
_m = ob_cube_002.modifiers.new('Bevel', 'BEVEL')
_m.width = 0.005
_m.width_pct = 0.005
_m.limit_method = 'NONE'
_m.spread = 0.0
_m = ob_cube_002.modifiers.new('Array', 'ARRAY')
_m.count = 10
_m.constant_offset_displace = (0.0, 0.0, 0.0)
_m.relative_offset_displace = (0.0, 1.1, 0.0)
_m = ob_cube_002.modifiers.new('Array.001', 'ARRAY')
_m.count = 7
_m.constant_offset_displace = (0.0, 0.0, 0.0)
_m.relative_offset_displace = (0.0, 0.0, 1.1)
ob_cube_001.location = (0.0, 0.0, 0.06133)
ob_cube_001.rotation_euler = (0.0, -0.0, 1.396)
ob_cube_001.lineart.crease_threshold = 0.0
_m = ob_cube_001.modifiers.new('Bevel', 'BEVEL')
_m.width = 0.005
_m.width_pct = 0.005
_m.limit_method = 'NONE'
_m.spread = 0.0
_m = ob_cube_001.modifiers.new('Array', 'ARRAY')
_m.count = 10
_m.constant_offset_displace = (0.0, 0.0, 0.0)
_m.relative_offset_displace = (0.0, 1.1, 0.0)
_m = ob_cube_001.modifiers.new('Array.001', 'ARRAY')
_m.count = 7
_m.constant_offset_displace = (0.0, 0.0, 0.0)
_m.relative_offset_displace = (0.0, 0.0, 1.1)
ob_cube.location = (0.0, 0.0, 0.06133)
ob_cube.rotation_euler = (0.0, -0.0, -1.396)
ob_cube.lineart.crease_threshold = 0.0
_m = ob_cube.modifiers.new('Bevel', 'BEVEL')
_m.width = 0.005
_m.width_pct = 0.005
_m.limit_method = 'NONE'
_m.spread = 0.0
_m = ob_cube.modifiers.new('Array', 'ARRAY')
_m.count = 10
_m.constant_offset_displace = (0.0, 0.0, 0.0)
_m.relative_offset_displace = (0.0, 1.1, 0.0)
_m = ob_cube.modifiers.new('Array.001', 'ARRAY')
_m.count = 7
_m.constant_offset_displace = (0.0, 0.0, 0.0)
_m.relative_offset_displace = (0.0, 0.0, 1.1)
ob_torus.location = (0.0, 0.0, 0.1644)
ob_torus.lineart.crease_threshold = 0.0
_m = ob_torus.modifiers.new('Bevel', 'BEVEL')
_m.width = 0.01
_m.width_pct = 0.01
_m.limit_method = 'NONE'
_m.spread = 0.0
_m = ob_torus.modifiers.new('Array', 'ARRAY')
_m.count = 8
_m.constant_offset_displace = (0.0, 0.0, 0.0)
_m.relative_offset_displace = (0.0, 0.0, -1.2)
ob_cylinder_008.location = (0.3827, 0.0, -2.836)
ob_cylinder_008.lineart.crease_threshold = 0.0
_m = ob_cylinder_008.modifiers.new('Bevel', 'BEVEL')
_m.limit_method = 'NONE'
_m.spread = 0.0
_m = ob_cylinder_008.modifiers.new('Mirror', 'MIRROR')
_m.use_axis = (True, True, False)
ob_cylinder_007.location = (0.0, 0.0, 0.1644)
ob_cylinder_007.lineart.crease_threshold = 0.0
_m = ob_cylinder_007.modifiers.new('Bevel', 'BEVEL')
_m.limit_method = 'NONE'
_m.spread = 0.0
_m = ob_cylinder_007.modifiers.new('Mirror', 'MIRROR')
_m.use_axis = (False, True, False)
ob_cylinder_006.location = (0.7654, 1.022e-07, -2.971)
ob_cylinder_006.rotation_euler = (0.0, -0.0, -1.571)
ob_cylinder_006.lineart.crease_threshold = 0.0
ob_cylinder_005.location = (0.3827, 1.022e-07, 2.505)
ob_cylinder_005.rotation_euler = (0.0, -0.0, -1.571)
ob_cylinder_005.lineart.crease_threshold = 0.0
_m = ob_cylinder_005.modifiers.new('Bevel', 'BEVEL')
_m.limit_method = 'NONE'
_m.spread = 0.0
ob_cylinder_004.location = (0.3827, 1.022e-07, -2.613)
ob_cylinder_004.rotation_euler = (0.0, -0.0, -1.571)
ob_cylinder_004.lineart.crease_threshold = 0.0
_m = ob_cylinder_004.modifiers.new('Bevel', 'BEVEL')
_m.width = 0.02
_m.width_pct = 0.02
_m.limit_method = 'NONE'
_m.spread = 0.0
ob_cylinder_003.location = (0.3827, 1.022e-07, -3.236)
ob_cylinder_003.rotation_euler = (0.0, -0.0, -1.571)
ob_cylinder_003.lineart.crease_threshold = 0.0
_m = ob_cylinder_003.modifiers.new('Bevel', 'BEVEL')
_m.width = 0.03
_m.width_pct = 0.03
_m.limit_method = 'NONE'
_m.spread = 0.0
ob_cylinder_002.location = (1.022e-07, -3.747e-07, -1.371)
ob_cylinder_002.rotation_euler = (0.0, -0.0, -1.571)
ob_cylinder_002.lineart.crease_threshold = 0.0
_m = ob_cylinder_002.modifiers.new('Bevel', 'BEVEL')
_m.width = 0.03
_m.width_pct = 0.03
_m.limit_method = 'NONE'
_m.spread = 0.0
ob_cylinder_001.location = (1.022e-07, -1.362e-07, 0.5176)
ob_cylinder_001.rotation_euler = (0.0, -0.0, -1.571)
ob_cylinder_001.lineart.crease_threshold = 0.0
_m = ob_cylinder_001.modifiers.new('Bevel', 'BEVEL')
_m.width = 0.03
_m.width_pct = 0.03
_m.limit_method = 'NONE'
_m.spread = 0.0
ob_cylinder.location = (1.022e-07, 1.022e-07, 1.499)
ob_cylinder.rotation_euler = (0.0, -0.0, -1.571)
ob_cylinder.lineart.crease_threshold = 0.0
_m = ob_cylinder.modifiers.new('Bevel', 'BEVEL')
_m.width = 0.03
_m.width_pct = 0.03
_m.limit_method = 'NONE'
_m.spread = 0.0
ob_sun.location = (0.7973, 7.599, 4.7)
ob_sun.rotation_euler = (-0.4189, -0.1396, 0.2094)
ob_sun.hide_viewport = True
ob_sun.lineart.crease_threshold = 0.0
ob_lamp.location = (1.568, -3.856, 1.475)
ob_lamp.rotation_euler = (0.6503, 0.05522, 1.866)
ob_lamp.lock_rotations_4d = False
ob_lamp.empty_display_type = 'ARROWS'
ob_lamp.color = (0.0, 0.0, 0.0, 0.0)
ob_lamp.lineart.crease_threshold = 0.0
ob_camera.location = (-10.0, -10.0, 8.2)
ob_camera.rotation_euler = (1.047, 0.0, -0.7854)
ob_camera.lock_rotations_4d = False
ob_camera.empty_display_type = 'ARROWS'
ob_camera.color = (0.0, 0.0, 0.0, 0.0)
ob_camera.hide_viewport = True
ob_camera.display_type = 'WIRE'
ob_camera.lineart.crease_threshold = 0.0

# ---- collection membership
col_collection_1.objects.link(ob_lamp_001)
col_collection_1.objects.link(ob_cylinder_009)
col_collection_1.objects.link(ob_beziercircle_002)
col_collection_1.objects.link(ob_beziercircle_001)
col_collection_1.objects.link(ob_beziercircle)
col_collection_1.objects.link(ob_cube_002)
col_collection_1.objects.link(ob_cube_001)
col_collection_1.objects.link(ob_cube)
col_collection_1.objects.link(ob_torus)
col_collection_1.objects.link(ob_cylinder_008)
col_collection_1.objects.link(ob_cylinder_007)
col_collection_1.objects.link(ob_cylinder_006)
col_collection_1.objects.link(ob_cylinder_005)
col_collection_1.objects.link(ob_cylinder_004)
col_collection_1.objects.link(ob_cylinder_003)
col_collection_1.objects.link(ob_cylinder_002)
col_collection_1.objects.link(ob_cylinder_001)
col_collection_1.objects.link(ob_cylinder)
col_collection_1.objects.link(ob_sun)
col_collection_1.objects.link(ob_lamp)
col_collection_1.objects.link(ob_camera)

# ---- scene / render settings (as saved in the file)
scene.camera = ob_camera
scene.frame_start = 1; scene.frame_end = 250; scene.frame_set(1)
scene.render.engine = 'BLENDER_EEVEE_NEXT'
scene.render.image_settings.compression = 90
scene.render.resolution_x = 440
scene.render.resolution_y = 440
scene.render.dither_intensity = 0.0
scene.render.film_transparent = True
scene.render.bake_margin = 2
scene.render.bake_bias = 0.0
scene.cycles.use_denoising = False
scene.cycles.samples = 10
scene.cycles.sampling_pattern = 'TABULATED_SOBOL'
scene.cycles.light_sampling_threshold = 0.0
scene.cycles.use_adaptive_sampling = False
scene.cycles.use_light_tree = False
scene.cycles.blur_glossy = 0.0
scene.cycles.volume_bounces = 1
scene.cycles.pixel_filter_type = 'GAUSSIAN'
scene.cycles.sample_clamp_indirect = 0.0
scene.view_settings.view_transform = 'Standard'
bpy.context.view_layer.update()
